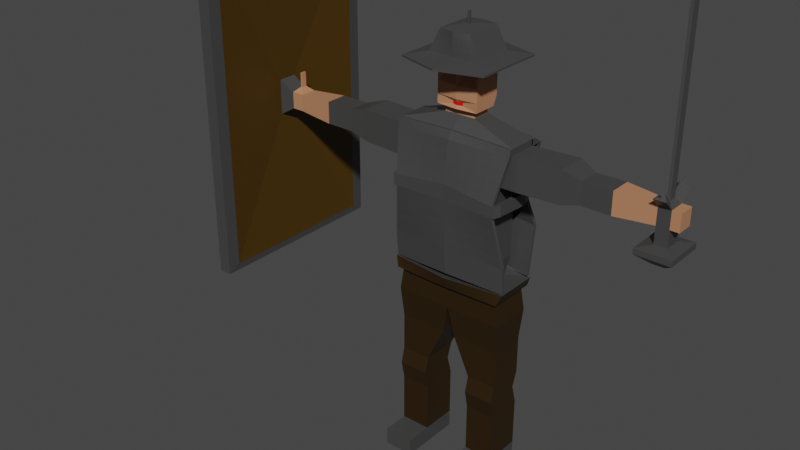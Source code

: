 # Source: SwordGuy.blend  (saved by Blender 3.1.7; exported with 4.5.12 LTS)
import bpy
from mathutils import Matrix  # noqa: F401  (used for matrix-valued properties, if any)

bpy.ops.wm.read_factory_settings(use_empty=True)
scene = bpy.context.scene
scene.name = 'Scene'

# ---- collections
col_collection = bpy.data.collections.new('Collection'); scene.collection.children.link(col_collection)

# ---- materials (node trees are filled in below, after node groups)
mat_material = bpy.data.materials.new('Material')
mat_material.alpha_threshold = 0.0
mat_material.use_backface_culling = True
mat_material.use_transparent_shadow = False
mat_material.line_color = (0.0, 0.0, 0.0, 1.0)
mat_wood = bpy.data.materials.new('Wood')
mat_wood.use_backface_culling = True
mat_wood.use_transparent_shadow = False
mat_skin = bpy.data.materials.new('Skin')
mat_skin.use_backface_culling = True
mat_skin.use_transparent_shadow = False
mat_eyes = bpy.data.materials.new('Eyes')
mat_eyes.use_transparent_shadow = False
mat_innereyes = bpy.data.materials.new('InnerEyes')
mat_innereyes.use_transparent_shadow = False
mat_pants = bpy.data.materials.new('Pants')
mat_pants.use_transparent_shadow = False

# ---- material node trees
mat_material.use_nodes = True; mat_material.node_tree.nodes.clear()
_N = mat_material.node_tree.nodes; _L = mat_material.node_tree.links
n0 = _N.new('ShaderNodeOutputMaterial'); n0.name = 'Material Output'; n0.location = (300, 300)
n1 = _N.new('ShaderNodeBsdfPrincipled'); n1.name = 'Principled BSDF'; n1.location = (10, 300)
n1.distribution = 'GGX'
n1.subsurface_method = 'RANDOM_WALK_SKIN'
n1.inputs[0].default_value = (0.05497, 0.05497, 0.05497, 1.0)
n1.inputs[2].default_value = 0.4
n1.inputs[3].default_value = 1.45
n1.inputs[27].default_value = (0.0, 0.0, 0.0, 1.0)
n1.inputs[28].default_value = 1.0
_L.new(n1.outputs[0], n0.inputs[0])
n0.is_active_output = True
mat_wood.use_nodes = True; mat_wood.node_tree.nodes.clear()
_N = mat_wood.node_tree.nodes; _L = mat_wood.node_tree.links
n0 = _N.new('ShaderNodeBsdfPrincipled'); n0.name = 'Principled BSDF'; n0.location = (10, 300)
n0.distribution = 'GGX'
n0.subsurface_method = 'RANDOM_WALK_SKIN'
n0.inputs[0].default_value = (0.06681, 0.03282, 0.0, 1.0)
n0.inputs[3].default_value = 1.45
n0.inputs[27].default_value = (0.0, 0.0, 0.0, 1.0)
n0.inputs[28].default_value = 1.0
n1 = _N.new('ShaderNodeOutputMaterial'); n1.name = 'Material Output'; n1.location = (300, 300)
_L.new(n0.outputs[0], n1.inputs[0])
n1.is_active_output = True
mat_skin.use_nodes = True; mat_skin.node_tree.nodes.clear()
_N = mat_skin.node_tree.nodes; _L = mat_skin.node_tree.links
n0 = _N.new('ShaderNodeBsdfPrincipled'); n0.name = 'Principled BSDF'; n0.location = (10, 300)
n0.distribution = 'GGX'
n0.subsurface_method = 'RANDOM_WALK_SKIN'
n0.inputs[0].default_value = (0.4869, 0.2171, 0.113, 1.0)
n0.inputs[3].default_value = 1.45
n0.inputs[27].default_value = (0.0, 0.0, 0.0, 1.0)
n0.inputs[28].default_value = 1.0
n1 = _N.new('ShaderNodeOutputMaterial'); n1.name = 'Material Output'; n1.location = (300, 300)
_L.new(n0.outputs[0], n1.inputs[0])
n1.is_active_output = True
mat_eyes.use_nodes = True; mat_eyes.node_tree.nodes.clear()
_N = mat_eyes.node_tree.nodes; _L = mat_eyes.node_tree.links
n0 = _N.new('ShaderNodeBsdfPrincipled'); n0.name = 'Principled BSDF'; n0.location = (10, 300)
n0.distribution = 'GGX'
n0.subsurface_method = 'RANDOM_WALK_SKIN'
n0.inputs[0].default_value = (0.8, 0.661, 0.6819, 1.0)
n0.inputs[3].default_value = 1.45
n0.inputs[27].default_value = (0.0, 0.0, 0.0, 1.0)
n0.inputs[28].default_value = 1.0
n1 = _N.new('ShaderNodeOutputMaterial'); n1.name = 'Material Output'; n1.location = (300, 300)
_L.new(n0.outputs[0], n1.inputs[0])
n1.is_active_output = True
mat_innereyes.use_nodes = True; mat_innereyes.node_tree.nodes.clear()
_N = mat_innereyes.node_tree.nodes; _L = mat_innereyes.node_tree.links
n0 = _N.new('ShaderNodeBsdfPrincipled'); n0.name = 'Principled BSDF'; n0.location = (10, 300)
n0.distribution = 'GGX'
n0.subsurface_method = 'RANDOM_WALK_SKIN'
n0.inputs[0].default_value = (0.8, 0.0, 0.004656, 1.0)
n0.inputs[3].default_value = 1.45
n0.inputs[27].default_value = (0.0, 0.0, 0.0, 1.0)
n0.inputs[28].default_value = 1.0
n1 = _N.new('ShaderNodeOutputMaterial'); n1.name = 'Material Output'; n1.location = (300, 300)
_L.new(n0.outputs[0], n1.inputs[0])
n1.is_active_output = True
mat_pants.use_nodes = True; mat_pants.node_tree.nodes.clear()
_N = mat_pants.node_tree.nodes; _L = mat_pants.node_tree.links
n0 = _N.new('ShaderNodeBsdfPrincipled'); n0.name = 'Principled BSDF'; n0.location = (10, 300)
n0.distribution = 'GGX'
n0.subsurface_method = 'RANDOM_WALK_SKIN'
n0.inputs[0].default_value = (0.02365, 0.01074, 0.0, 1.0)
n0.inputs[3].default_value = 1.45
n0.inputs[27].default_value = (0.0, 0.0, 0.0, 1.0)
n0.inputs[28].default_value = 1.0
n1 = _N.new('ShaderNodeOutputMaterial'); n1.name = 'Material Output'; n1.location = (300, 300)
_L.new(n0.outputs[0], n1.inputs[0])
n1.is_active_output = True

# ---- world
world_world = bpy.data.worlds.new('World'); scene.world = world_world
world_world.use_nodes = True; world_world.node_tree.nodes.clear()
_N = world_world.node_tree.nodes; _L = world_world.node_tree.links
n0 = _N.new('ShaderNodeOutputWorld'); n0.name = 'World Output'; n0.location = (300, 300)
n1 = _N.new('ShaderNodeBackground'); n1.name = 'Background'; n1.location = (10, 300)
n1.inputs[0].default_value = (0.05088, 0.05088, 0.05088, 1.0)
_L.new(n1.outputs[0], n0.inputs[0])
n0.is_active_output = True
world_world.color = (0.05088, 0.05088, 0.05088)
world_world.use_sun_shadow = False
world_world.sun_shadow_jitter_overblur = 0.0

# ---- meshes
me_cube = bpy.data.meshes.new('Cube')
me_cube.from_pydata([(0.2224, 0.06228, 0.2761), (0.2224, 0.06228, 9.313e-10), (0.2224, -0.09104, 0.2761), (0.2224, -0.09104, 9.313e-10), (0.09816, 0.06228, 0.2761), (0.09816, 0.06228, 9.313e-10), (0.09816, -0.09104, 0.2761), (0.09816, -0.09104, 9.313e-10), (0.2224, -0.1075, 0.3533), (0.09816, -0.1075, 0.3533), (0.2224, 0.03956, 0.3533), (0.09816, 0.03956, 0.3533), (0.2224, -0.09104, 0.4182), (0.09816, -0.09104, 0.4182), (0.2224, 0.06228, 0.4182), (0.09816, 0.06228, 0.4182), (0.2224, -0.09104, 0.5752), (0.02495, -0.09104, 0.5752), (0.2224, 0.06228, 0.5752), (0.02495, 0.06228, 0.5752), (0.2169, -0.09983, 0.7975), (-0.002046, -0.09639, 0.7987), (0.2169, 0.06931, 0.7975), (-0.002053, 0.06728, 0.7985), (0.2224, 0.06228, 0.07127), (0.09816, -0.09104, 0.07127), (0.2224, -0.09104, 0.07127), (0.09816, 0.06228, 0.07127), (0.2224, -0.1189, 0.07127), (0.2224, -0.1189, 9.313e-10), (0.09816, -0.1189, 9.313e-10), (0.09816, -0.1189, 0.07127), (0.2224, -0.2023, 0.07127), (0.2224, -0.2023, 9.313e-10), (0.09816, -0.2023, 9.313e-10), (0.09816, -0.2023, 0.07127), (0.1494, -0.08098, 0.8354), (-0.001971, -0.09482, 0.8344), (0.1497, 0.05377, 0.8354), (-0.001969, 0.06814, 0.8345), (0.167, -0.09104, 1.078), (-0.001216, -0.1235, 1.078), (0.167, 0.06228, 1.078), (-0.001216, 0.08464, 1.078), (0.1842, 0.04977, 1.26), (-0.001216, 0.08464, 1.247), (0.2457, 0.04977, 1.392), (-0.001216, 0.08464, 1.405), (0.2689, 0.04977, 1.26), (0.2689, -0.07852, 1.26), (0.2689, 0.04977, 1.392), (0.2689, -0.07852, 1.392), (0.4376, 0.064, 1.26), (0.4376, -0.06429, 1.26), (0.4376, 0.064, 1.392), (0.4376, -0.06429, 1.392), (0.5141, 0.03112, 1.28), (0.5141, -0.05988, 1.28), (0.5141, 0.03112, 1.372), (0.5141, -0.05988, 1.372), (0.6341, 0.03112, 1.28), (0.6341, -0.05988, 1.28), (0.6341, 0.03112, 1.372), (0.6341, -0.05988, 1.372), (0.7904, 0.01985, 1.291), (0.7904, 0.01985, 1.361), (0.06289, -0.05325, 1.477), (-0.001216, -0.05325, 1.477), (0.06289, 0.02411, 1.477), (-0.001216, 0.02411, 1.477), (0.06289, -0.05163, 1.507), (-0.001216, -0.05163, 1.507), (0.06289, 0.02287, 1.507), (-0.001216, 0.02287, 1.507), (0.7904, -0.04861, 1.361), (0.1842, -0.07852, 1.26), (-0.001216, -0.1235, 1.247), (0.2457, -0.07852, 1.392), (-0.001216, -0.09104, 1.405), (0.7904, -0.04861, 1.291), (0.8096, 0.00394, 1.381), (0.8096, -0.02939, 1.381), (0.8402, 0.01985, 1.291), (0.8402, -0.04861, 1.291), (0.821, 0.00394, 1.381), (0.821, -0.02939, 1.381), (0.8759, 0.01985, 1.291), (0.8759, -0.04861, 1.291), (0.8759, 0.01985, 1.361), (0.8759, -0.04861, 1.361), (0.8402, 0.01985, 1.361), (0.8402, -0.04861, 1.361), (-0.2248, 0.06228, 0.2761), (-0.2248, 0.06228, 9.313e-10), (-0.2248, -0.09104, 0.2761), (-0.2248, -0.09104, 9.313e-10), (-0.1006, 0.06228, 0.2761), (-0.1006, 0.06228, 9.313e-10), (-0.1006, -0.09104, 0.2761), (-0.1006, -0.09104, 9.313e-10), (-0.2248, -0.1075, 0.3533), (-0.1006, -0.1075, 0.3533), (-0.2248, 0.03956, 0.3533), (-0.1006, 0.03956, 0.3533), (-0.2248, -0.09104, 0.4182), (-0.1006, -0.09104, 0.4182), (-0.2248, 0.06228, 0.4182), (-0.1006, 0.06228, 0.4182), (-0.2248, -0.09104, 0.5752), (-0.02738, -0.09104, 0.5752), (-0.2248, 0.06228, 0.5752), (-0.02738, 0.06228, 0.5752), (-0.2194, -0.09992, 0.7992), (-0.2194, 0.06936, 0.7992), (-0.2248, 0.06228, 0.07127), (-0.1006, -0.09104, 0.07127), (-0.2248, -0.09104, 0.07127), (-0.1006, 0.06228, 0.07127), (-0.2248, -0.1189, 0.07127), (-0.2248, -0.1189, 9.313e-10), (-0.1006, -0.1189, 9.313e-10), (-0.1006, -0.1189, 0.07127), (-0.2248, -0.2023, 0.07127), (-0.2248, -0.2023, 9.313e-10), (-0.1006, -0.2023, 9.313e-10), (-0.1006, -0.2023, 0.07127), (-0.1518, -0.0809, 0.834), (-0.1521, 0.05373, 0.8339), (-0.1694, -0.09104, 1.078), (-0.1694, 0.06228, 1.078), (-0.1866, 0.04977, 1.26), (-0.2481, 0.04977, 1.392), (-0.2713, 0.04977, 1.26), (-0.2713, -0.07852, 1.26), (-0.2713, 0.04977, 1.392), (-0.2713, -0.07852, 1.392), (-0.44, 0.064, 1.26), (-0.44, -0.06429, 1.26), (-0.44, 0.064, 1.392), (-0.44, -0.06429, 1.392), (-0.5165, 0.03112, 1.28), (-0.5165, -0.05988, 1.28), (-0.5165, 0.03112, 1.372), (-0.5165, -0.05988, 1.372), (-0.6386, 0.03112, 1.28), (-0.6386, -0.05988, 1.28), (-0.6386, 0.03112, 1.372), (-0.6386, -0.05988, 1.372), (-0.7942, 0.01985, 1.361), (-0.06532, -0.05325, 1.477), (-0.06532, 0.02411, 1.477), (-0.06532, -0.05163, 1.507), (-0.06532, 0.02287, 1.507), (-0.7942, 0.01985, 1.291), (-0.7942, -0.04861, 1.291), (-0.7942, -0.04861, 1.361), (-0.1866, -0.07852, 1.26), (-0.2481, -0.07852, 1.392), (-0.8153, -0.001605, 1.381), (-0.8153, -0.02385, 1.381), (-0.844, 0.01985, 1.291), (-0.844, -0.04861, 1.291), (-0.8229, -0.001605, 1.381), (-0.8229, -0.02385, 1.381), (-0.9088, 0.02559, 1.252), (-0.9088, -0.05435, 1.252), (-0.9088, 0.02559, 1.4), (-0.9088, -0.05435, 1.4), (-0.844, 0.01985, 1.361), (-0.844, -0.04861, 1.361), (0.8096, 0.00394, 2.131), (0.8096, -0.02939, 2.131), (0.821, 0.00394, 2.131), (0.821, -0.02939, 2.131), (0.7904, 0.01985, 1.223), (0.7904, -0.04861, 1.223), (0.8402, 0.01985, 1.223), (0.8402, -0.04861, 1.223), (0.7904, 0.01985, 1.151), (0.7904, -0.04861, 1.151), (0.8402, 0.01985, 1.151), (0.8402, -0.04861, 1.151), (0.7444, 0.06867, 1.214), (0.7444, -0.09743, 1.214), (0.8862, 0.06867, 1.214), (0.8862, -0.09743, 1.214), (0.7444, 0.06867, 1.191), (0.7444, -0.09743, 1.191), (0.8862, 0.06867, 1.191), (0.8862, -0.09743, 1.191), (-0.9489, 0.1199, 1.083), (-0.9489, -0.1487, 1.083), (-0.9489, 0.1199, 1.568), (-0.9489, -0.1487, 1.568), (-0.8816, 0.3383, 0.6926), (-0.8816, -0.3671, 0.6926), (-0.8816, 0.3383, 1.959), (-0.8816, -0.3671, 1.959), (-0.9408, 0.3383, 0.6926), (-0.9731, -0.2727, 0.8614), (-0.9408, 0.3383, 1.959), (-0.9408, -0.3671, 1.959), (-0.979, 0.0005738, 1.297), (-0.9943, -0.02933, 1.297), (-0.979, 0.0005738, 1.355), (-0.979, -0.02933, 1.355), (-0.9731, 0.244, 0.8614), (-0.9408, -0.3671, 0.6926), (-0.9731, 0.244, 1.79), (-0.9731, -0.2727, 1.79), (-0.9943, 0.02559, 1.252), (-0.9943, -0.05435, 1.252), (-0.9943, 0.02559, 1.4), (-0.9943, -0.05435, 1.4), (-1.037, -0.01438, 1.326), (0.8152, 0.01752, 1.381), (0.8153, -0.01273, 2.176), (0.8152, -0.04297, 1.381), (0.8152, 0.01752, 2.131), (0.8152, -0.04297, 2.131), (-0.234, -0.1029, 0.7018), (-0.234, 0.07421, 0.7018), (-0.1694, -0.09104, 0.9182), (-0.1694, 0.06228, 0.9182), (0.2316, -0.1029, 0.7018), (-0.001188, -0.1029, 0.7018), (0.2316, 0.07421, 0.7018), (-0.001188, 0.07421, 0.7018), (0.167, -0.09104, 0.9182), (-0.001216, -0.1015, 0.9182), (0.167, 0.06228, 0.9182), (-0.001216, 0.08464, 0.9182), (0.2497, 0.07861, 0.8447), (0.2315, 0.0879, 0.8), (0.2496, -0.1055, 0.8457), (0.2313, -0.1191, 0.8014), (-0.002061, -0.1318, 0.8412), (-0.002058, 0.1053, 0.8396), (-0.252, 0.0784, 0.843), (-0.2338, 0.08806, 0.8017), (-0.2519, -0.1052, 0.8439), (-0.2335, -0.1193, 0.8032), (-0.002054, 0.09165, 0.7959), (-0.002047, -0.1209, 0.7979), (0.2457, -0.08014, 1.419), (-0.001216, -0.09266, 1.432), (0.2457, 0.04815, 1.419), (-0.001216, 0.08302, 1.432), (-0.2481, -0.08014, 1.419), (-0.2481, 0.04815, 1.419), (0.02052, -0.06662, 1.518), (-0.001216, -0.07355, 1.518), (0.08501, 0.02691, 1.507), (-0.001216, 0.07488, 1.507), (0.02052, -0.06662, 1.532), (-0.001216, -0.07355, 1.532), (0.08501, 0.04499, 1.544), (-0.001216, 0.07488, 1.544), (-0.02296, -0.06662, 1.518), (-0.08744, 0.04499, 1.507), (-0.02296, -0.06662, 1.532), (-0.08744, 0.04499, 1.544), (0.08501, 0.04499, 1.594), (0.08501, -0.07375, 1.594), (-0.08744, -0.07375, 1.594), (-0.08744, 0.04499, 1.594), (-0.001216, -0.08174, 1.594), (-0.001216, 0.07488, 1.594), (-0.001216, -0.05163, 1.688), (-0.001216, 0.02287, 1.688), (0.04557, -0.03431, 1.688), (0.04557, 0.005553, 1.688), (0.08501, 0.04499, 1.688), (0.08501, -0.07375, 1.688), (-0.048, -0.03431, 1.688), (-0.048, 0.005553, 1.688), (-0.08744, -0.07375, 1.688), (-0.08744, 0.04499, 1.688), (-0.001216, -0.08174, 1.688), (-0.001216, 0.07488, 1.688), (-0.04968, -0.0549, 1.637), (-0.02782, -0.05645, 1.637), (-0.02782, -0.05645, 1.652), (-0.04968, -0.0549, 1.652), (0.02538, -0.05645, 1.637), (0.04724, -0.0549, 1.637), (0.04724, -0.0549, 1.652), (0.02538, -0.05645, 1.652), (0.06289, -0.05163, 1.688), (-0.001216, -0.03431, 1.688), (0.06289, 0.02287, 1.688), (-0.001216, 0.005553, 1.688), (-0.06532, -0.05163, 1.688), (-0.06532, 0.02287, 1.688), (-0.001216, -0.1062, 1.705), (-0.001216, 0.07389, 1.705), (0.1019, -0.1062, 1.705), (0.1019, 0.07389, 1.705), (-0.1043, -0.1062, 1.705), (-0.1043, 0.07389, 1.705), (-0.1779, -0.1642, 1.683), (-0.1779, -0.1642, 1.69), (0.1755, -0.1642, 1.683), (-0.001216, -0.218, 1.683), (0.1755, 0.1355, 1.683), (-0.001216, 0.1893, 1.683), (-0.1779, 0.1355, 1.683), (0.1755, -0.1642, 1.69), (-0.001216, -0.218, 1.69), (0.1755, 0.1355, 1.69), (-0.001216, 0.1893, 1.69), (-0.1779, 0.1355, 1.69), (-0.001216, -0.1082, 1.794), (-0.001216, 0.07866, 1.794), (0.01054, -0.02622, 1.804), (0.01054, -0.00336, 1.804), (-0.01298, -0.02622, 1.804), (-0.01298, -0.00336, 1.804), (0.06228, -0.09462, 1.794), (-0.001216, -0.02622, 1.804), (0.06228, 0.06504, 1.794), (-0.001216, -0.00336, 1.804), (-0.06471, -0.09462, 1.794), (-0.06471, 0.06504, 1.794), (0.2457, -0.08238, 1.391), (-0.001216, -0.1043, 1.404), (-0.001216, 0.07349, 1.404), (0.2457, 0.03861, 1.391), (-0.2481, 0.03699, 1.419), (-0.2481, 0.03861, 1.391), (0.2457, -0.0913, 1.419), (-0.2481, -0.08238, 1.391), (-0.2481, -0.0913, 1.419), (-0.001216, -0.1038, 1.432), (-0.001216, 0.07187, 1.432), (0.2457, 0.03699, 1.419), (0.2457, -0.09736, 1.389), (-0.001216, -0.1193, 1.402), (-0.001216, 0.1257, 1.402), (0.2457, 0.09084, 1.389), (-0.2481, 0.04698, 1.417), (-0.2481, 0.09084, 1.389), (-0.2481, -0.09736, 1.389), (-0.001216, 0.08186, 1.43), (0.2457, 0.04698, 1.417), (0.2179, -0.1367, 1.215), (-0.001216, -0.1283, 1.24), (-0.2205, -0.1367, 1.215), (0.2144, -0.1474, 1.214), (-0.001216, -0.1433, 1.238), (-0.2169, -0.1474, 1.214), (0.2179, -0.1364, 1.17), (-0.001216, -0.128, 1.175), (-0.2205, -0.1364, 1.17), (0.2144, -0.1472, 1.169), (-0.001216, -0.1429, 1.173), (-0.2169, -0.1472, 1.169), (0.2457, -0.09498, 0.9589), (-0.001216, -0.1169, 0.9718), (-0.2481, -0.09498, 0.9589), (0.2457, -0.11, 0.957), (-0.001216, -0.1319, 0.9699), (-0.2481, -0.11, 0.957), (0.2457, -0.0862, 0.8488), (-0.001216, -0.1081, 0.8617), (-0.2481, -0.0862, 0.8488), (0.2457, -0.1012, 0.8469), (-0.001216, -0.1231, 0.8598), (-0.2481, -0.1012, 0.8469), (-0.001216, 0.1374, 1.403), (0.2457, 0.1026, 1.39), (-0.2481, 0.05871, 1.418), (-0.2481, 0.1026, 1.39), (-0.001216, 0.09359, 1.43), (0.2457, 0.05871, 1.418), (-0.001216, 0.1077, 1.233), (0.2179, 0.06871, 1.21), (-0.2205, 0.06871, 1.21), (-0.001216, 0.1293, 1.233), (0.2179, 0.08271, 1.211), (-0.2205, 0.08271, 1.211), (-0.001216, 0.09833, 1.161), (0.2179, 0.07138, 1.16), (-0.2205, 0.07138, 1.16), (-0.001216, 0.1242, 1.162), (0.2179, 0.08537, 1.161), (-0.2205, 0.08537, 1.161), (-0.001216, 0.1106, 1.07), (0.2457, 0.0922, 1.058), (-0.2481, 0.0922, 1.058), (-0.001216, 0.1224, 1.071), (0.2457, 0.1039, 1.058), (-0.2481, 0.1039, 1.058), (-0.001216, 0.09669, 0.869), (0.2457, 0.06182, 0.8561), (-0.2481, 0.06182, 0.8561), (-0.001216, 0.1084, 0.8697), (0.2457, 0.07355, 0.8568), (-0.2481, 0.07355, 0.8568), (-0.2378, -0.1193, 1.215), (-0.2307, -0.1474, 1.214), (0.2253, -0.1474, 1.214), (0.2353, -0.1193, 1.215), (0.2253, -0.1472, 1.169), (-0.2378, -0.1191, 1.17), (-0.2307, -0.1472, 1.169), (0.2353, -0.1191, 1.17), (-0.2378, 0.02648, 1.21), (-0.2378, 0.03388, 1.211), (0.2353, 0.02648, 1.21), (0.2353, 0.03388, 1.211), (-0.2378, 0.02914, 1.16), (-0.2378, 0.03655, 1.161), (0.2353, 0.02914, 1.16), (0.2353, 0.03655, 1.161), (-0.4783, -0.06208, 1.27), (-0.4783, -0.06208, 1.382), (-0.4783, 0.04756, 1.27), (-0.4783, 0.04756, 1.382), (0.4758, -0.06208, 1.27), (0.4758, -0.06208, 1.382), (0.4758, 0.04756, 1.27), (0.4758, 0.04756, 1.382), (0.8153, 0.06027, 1.409), (0.8133, 0.08168, 1.424), (0.8153, -0.08365, 1.414), (0.8173, 0.08168, 1.424), (0.8173, 0.0616, 1.408), (0.8175, -0.08544, 1.412), (0.8133, 0.0616, 1.408), (0.8132, -0.08544, 1.412), (-0.05619, -0.05443, 1.63), (-0.0213, -0.05691, 1.63), (-0.05619, -0.05443, 1.659), (-0.0213, -0.05691, 1.659), (0.05376, -0.05443, 1.63), (0.01887, -0.05691, 1.63), (0.01887, -0.05691, 1.659), (0.05376, -0.05443, 1.659), (-0.001216, -0.01939, 1.804), (-0.001216, -0.01019, 1.804), (0.003515, -0.01939, 1.804), (0.003515, -0.01019, 1.804), (-0.005947, -0.01939, 1.804), (-0.005947, -0.01019, 1.804), (-0.001216, -0.01939, 1.847), (-0.001216, -0.01019, 1.847), (0.003515, -0.01939, 1.847), (0.003515, -0.01019, 1.847), (-0.005947, -0.01939, 1.847), (-0.005947, -0.01019, 1.847), (-0.8153, -0.001605, 1.441), (-0.8153, -0.02385, 1.441), (-0.8229, -0.001605, 1.441), (-0.8229, -0.02385, 1.441), (0.8096, 0.05209, 1.419), (0.821, 0.05209, 1.419), (0.8096, -0.07375, 1.424), (0.821, -0.07375, 1.424), (0.8402, 0.068, 1.4), (0.8402, -0.09296, 1.404), (0.7904, 0.068, 1.4), (0.7904, -0.09296, 1.404), (0.8132, -0.1039, 1.43), (0.8175, -0.1039, 1.43), (0.8153, -0.1022, 1.431), (0.8153, 0.08035, 1.425), (-0.8841, 0.3912, 0.6634), (-0.8841, -0.42, 0.6634), (-0.8841, 0.3912, 1.988), (-0.8841, -0.42, 1.988), (-0.9383, 0.3912, 0.6634), (-0.9383, -0.42, 0.6634), (-0.9383, 0.3912, 1.988), (-0.9383, -0.42, 1.988), (0.08501, -0.07375, 1.507), (-0.001216, -0.08174, 1.507), (0.08501, -0.07375, 1.544), (-0.001216, -0.08174, 1.544), (-0.08744, -0.07375, 1.507), (-0.08744, -0.07375, 1.544)], [], [(4, 6, 9, 11), (26, 2, 6, 25), (25, 6, 4, 27), (5, 1, 3, 7), (24, 0, 2, 26), (27, 4, 0, 24), (8, 10, 14, 12), (2, 0, 10, 8), (0, 4, 11, 10), (6, 2, 8, 9), (15, 13, 17, 19), (11, 9, 13, 15), (9, 8, 12, 13), (10, 11, 15, 14), (18, 19, 227, 226), (13, 12, 16, 17), (14, 15, 19, 18), (12, 14, 18, 16), (38, 36, 234, 232), (16, 18, 226, 224), (19, 17, 225, 227), (17, 16, 224, 225), (5, 27, 24, 1), (1, 24, 26, 3), (7, 25, 27, 5), (7, 3, 29, 30), (31, 30, 34, 35), (3, 26, 28, 29), (26, 25, 31, 28), (25, 7, 30, 31), (33, 32, 35, 34), (29, 28, 32, 33), (28, 31, 35, 32), (30, 29, 33, 34), (230, 231, 43, 42), (36, 37, 236, 234), (113, 112, 241, 239), (228, 230, 42, 40), (229, 228, 40, 41), (41, 40, 75, 76), (42, 43, 45, 44), (40, 42, 44, 75), (44, 45, 47, 46), (44, 46, 50, 48), (50, 51, 55, 54), (46, 77, 51, 50), (77, 75, 49, 51), (75, 44, 48, 49), (420, 419, 57, 59), (51, 49, 53, 55), (49, 48, 52, 53), (48, 50, 54, 52), (56, 58, 62, 60), (419, 421, 56, 57), (421, 422, 58, 56), (422, 420, 59, 58), (60, 62, 65, 64), (58, 59, 63, 62), (59, 57, 61, 63), (57, 56, 60, 61), (62, 63, 74, 65), (63, 61, 79, 74), (61, 60, 64, 79), (68, 69, 73, 72), (131, 157, 248, 249), (66, 68, 72, 70), (67, 66, 70, 71), (480, 478, 266, 264), (72, 73, 253, 252), (477, 256, 262, 263), (64, 65, 90, 82), (90, 91, 89, 88), (80, 170, 218, 215), (74, 79, 83, 91), (83, 79, 175, 177), (87, 86, 88, 89), (91, 83, 87, 89), (83, 82, 86, 87), (82, 90, 88, 86), (81, 80, 65, 74), (84, 85, 91, 90), (85, 81, 457, 458), (91, 85, 458, 460), (96, 103, 101, 98), (116, 115, 98, 94), (115, 117, 96, 98), (97, 99, 95, 93), (114, 116, 94, 92), (117, 114, 92, 96), (100, 104, 106, 102), (94, 100, 102, 92), (92, 102, 103, 96), (98, 101, 100, 94), (107, 111, 109, 105), (103, 107, 105, 101), (101, 105, 104, 100), (102, 106, 107, 103), (110, 221, 227, 111), (105, 109, 108, 104), (106, 110, 111, 107), (104, 108, 110, 106), (21, 20, 235, 243), (108, 220, 221, 110), (111, 227, 225, 109), (109, 225, 220, 108), (97, 93, 114, 117), (93, 95, 116, 114), (99, 97, 117, 115), (99, 120, 119, 95), (121, 125, 124, 120), (95, 119, 118, 116), (116, 118, 121, 115), (115, 121, 120, 99), (123, 124, 125, 122), (119, 123, 122, 118), (118, 122, 125, 121), (120, 124, 123, 119), (223, 129, 43, 231), (126, 127, 238, 240), (22, 23, 242, 233), (222, 128, 129, 223), (229, 41, 128, 222), (41, 76, 156, 128), (129, 130, 45, 43), (128, 156, 130, 129), (130, 131, 47, 45), (130, 132, 134, 131), (134, 138, 139, 135), (131, 134, 135, 157), (157, 135, 133, 156), (156, 133, 132, 130), (416, 143, 141, 415), (135, 139, 137, 133), (133, 137, 136, 132), (132, 136, 138, 134), (140, 144, 146, 142), (415, 141, 140, 417), (417, 140, 142, 418), (418, 142, 143, 416), (144, 153, 148, 146), (142, 146, 147, 143), (143, 147, 145, 141), (141, 145, 144, 140), (146, 148, 155, 147), (147, 155, 154, 145), (145, 154, 153, 144), (150, 152, 73, 69), (246, 46, 327, 335), (78, 77, 324, 325), (151, 71, 476, 479), (149, 151, 152, 150), (67, 71, 151, 149), (257, 261, 265, 267), (478, 477, 263, 266), (76, 75, 77, 78), (156, 76, 78, 157), (168, 166, 167, 169), (158, 162, 453, 451), (155, 169, 161, 154), (154, 161, 160, 153), (164, 165, 195, 194), (169, 167, 165, 161), (161, 165, 164, 160), (160, 164, 166, 168), (159, 155, 148, 158), (162, 168, 169, 163), (158, 148, 168, 162), (163, 169, 155, 159), (170, 171, 216), (80, 81, 171, 170), (171, 81, 217, 219), (85, 84, 172, 173), (180, 178, 186, 188), (64, 82, 176, 174), (79, 64, 174, 175), (82, 83, 177, 176), (179, 178, 180, 181), (176, 177, 185, 184), (177, 175, 183, 185), (181, 180, 188, 189), (185, 183, 187, 189), (184, 185, 189, 188), (182, 184, 188, 186), (183, 182, 186, 187), (178, 179, 187, 186), (174, 176, 184, 182), (179, 181, 189, 187), (175, 174, 182, 183), (153, 160, 168, 148), (204, 202, 214), (165, 167, 197, 195), (192, 193, 209, 208), (190, 192, 208, 206), (201, 207, 472, 474), (197, 196, 469, 470), (196, 194, 467, 469), (200, 201, 474, 473), (193, 191, 199, 209), (166, 164, 194, 196), (191, 190, 206, 199), (167, 166, 196, 197), (190, 191, 211, 210), (193, 192, 212, 213), (191, 193, 213, 211), (192, 190, 210, 212), (199, 206, 198, 207), (208, 209, 201, 200), (209, 199, 207, 201), (206, 208, 200, 198), (203, 202, 210, 211), (204, 205, 213, 212), (205, 203, 211, 213), (202, 204, 212, 210), (205, 204, 214), (203, 205, 214), (202, 203, 214), (84, 80, 215), (219, 173, 216), (85, 173, 219, 217), (172, 84, 215, 218), (81, 85, 217), (171, 219, 216), (218, 170, 216), (173, 172, 216), (172, 218, 216), (21, 112, 220, 225), (112, 113, 221, 220), (113, 23, 227, 221), (126, 37, 229, 222), (127, 126, 222, 223), (39, 127, 223, 231), (20, 21, 225, 224), (22, 20, 224, 226), (23, 22, 226, 227), (37, 36, 228, 229), (36, 38, 230, 228), (38, 39, 231, 230), (233, 242, 237, 232), (235, 233, 232, 234), (243, 235, 234, 236), (239, 238, 237, 242), (241, 240, 238, 239), (243, 236, 240, 241), (127, 39, 237, 238), (23, 113, 239, 242), (39, 38, 232, 237), (37, 126, 240, 236), (112, 21, 243, 241), (20, 22, 233, 235), (245, 244, 66, 67), (246, 247, 69, 68), (244, 246, 68, 66), (245, 67, 149, 248), (249, 150, 69, 247), (248, 149, 150, 249), (77, 46, 246, 244), (245, 248, 332, 333), (77, 244, 330, 324), (475, 252, 256, 477), (251, 250, 254, 255), (252, 253, 257, 256), (479, 480, 261, 259), (251, 255, 260, 258), (259, 261, 257, 253), (71, 70, 475, 476), (152, 151, 479, 259), (261, 480, 264, 265), (70, 72, 252, 475), (256, 257, 267, 262), (73, 152, 259, 253), (262, 267, 279, 272), (265, 264, 276, 277), (263, 262, 272, 273), (280, 281, 282, 283), (267, 265, 277, 279), (284, 285, 286, 287), (269, 290, 272, 279), (294, 298, 301, 308), (271, 291, 305, 304), (293, 269, 279, 277), (290, 288, 273, 272), (292, 293, 277, 276), (268, 292, 276, 278), (288, 268, 278, 273), (264, 266, 432, 431), (266, 278, 434, 432), (278, 276, 433, 434), (276, 264, 431, 433), (266, 263, 435, 436), (263, 273, 438, 435), (273, 278, 437, 438), (278, 266, 436, 437), (270, 289, 268, 288), (271, 270, 288, 290), (291, 271, 290, 269), (289, 274, 292, 268), (274, 275, 293, 292), (275, 291, 269, 293), (295, 299, 323, 313), (294, 296, 318, 312), (291, 275, 306, 305), (295, 297, 309, 310), (270, 271, 304, 302), (299, 295, 310, 311), (304, 305, 310, 309), (306, 300, 301, 311), (303, 302, 307, 308), (305, 306, 311, 310), (300, 303, 308, 301), (302, 304, 309, 307), (296, 294, 308, 307), (274, 289, 303, 300), (298, 299, 311, 301), (289, 270, 302, 303), (297, 296, 307, 309), (275, 274, 300, 306), (315, 321, 440, 442), (317, 316, 443, 444), (298, 294, 312, 322), (296, 297, 320, 318), (299, 298, 322, 323), (297, 295, 313, 320), (314, 319, 312, 318), (315, 314, 318, 320), (321, 315, 320, 313), (319, 316, 322, 312), (316, 317, 323, 322), (317, 321, 313, 323), (332, 331, 342), (334, 335, 344, 343), (329, 328, 340, 341), (335, 327, 339, 344), (47, 131, 329, 326), (244, 245, 333, 330), (157, 78, 325, 331), (248, 157, 331, 332), (131, 249, 328, 329), (249, 247, 334, 328), (46, 47, 326, 327), (247, 246, 335, 334), (337, 336, 330, 333), (342, 337, 333, 332), (369, 370, 379, 378), (340, 343, 373, 371), (324, 330, 336), (325, 324, 345, 346), (324, 336, 348, 345), (328, 334, 343, 340), (327, 326, 338, 339), (326, 329, 341, 338), (349, 350, 356, 355), (413, 409, 402, 406), (342, 331, 347, 350), (337, 342, 350, 349), (331, 325, 346, 347), (336, 337, 349, 348), (355, 356, 362, 361), (351, 354, 360, 357), (347, 346, 352, 353), (350, 347, 399, 400), (348, 349, 355, 354), (346, 345, 351, 352), (360, 361, 367, 366), (362, 359, 365, 368), (353, 352, 358, 359), (356, 353, 359, 362), (354, 355, 361, 360), (352, 351, 357, 358), (364, 363, 366, 367), (365, 364, 367, 368), (358, 357, 363, 364), (357, 360, 366, 363), (361, 362, 368, 367), (359, 358, 364, 365), (369, 372, 371, 373), (370, 369, 373, 374), (341, 340, 371, 372), (344, 339, 370, 374), (343, 344, 374, 373), (339, 338, 375, 376), (375, 377, 383, 381), (380, 378, 384, 386), (338, 341, 377, 375), (370, 339, 376, 379), (341, 372, 380, 377), (372, 369, 378, 380), (382, 381, 387, 388), (384, 385, 391, 390), (386, 383, 411, 412), (385, 379, 410, 414), (378, 379, 385, 384), (376, 375, 381, 382), (391, 388, 394, 397), (387, 389, 395, 393), (386, 384, 390, 392), (381, 383, 389, 387), (385, 382, 388, 391), (383, 386, 392, 389), (393, 395, 398, 396), (394, 393, 396, 397), (389, 392, 398, 395), (390, 391, 397, 396), (388, 387, 393, 394), (392, 390, 396, 398), (402, 401, 403, 406), (400, 399, 404, 405), (410, 409, 413, 414), (407, 408, 412, 411), (345, 348, 401, 402), (382, 385, 414, 413), (356, 350, 400, 405), (377, 380, 408, 407), (380, 386, 412, 408), (348, 354, 403, 401), (407, 411, 404, 399), (379, 376, 409, 410), (377, 407, 399, 347), (353, 356, 405, 404), (382, 413, 406, 351), (354, 351, 406, 403), (409, 376, 345, 402), (376, 382, 351, 345), (411, 383, 353, 404), (383, 377, 347, 353), (138, 418, 416, 139), (136, 417, 418, 138), (137, 415, 417, 136), (139, 416, 415, 137), (54, 55, 420, 422), (52, 54, 422, 421), (53, 52, 421, 419), (55, 53, 419, 420), (429, 423, 466, 424), (423, 427, 426, 466), (65, 80, 455, 461), (74, 91, 460, 462), (90, 65, 461, 459), (84, 90, 459, 456), (80, 84, 456, 455), (81, 74, 462, 457), (281, 280, 431, 432), (280, 283, 433, 431), (282, 281, 432, 434), (283, 282, 434, 433), (285, 284, 436, 435), (284, 287, 437, 436), (286, 285, 435, 438), (287, 286, 438, 437), (440, 444, 450, 446), (439, 441, 447, 445), (319, 314, 441, 439), (321, 317, 444, 440), (316, 319, 439, 443), (314, 315, 442, 441), (445, 447, 448, 446), (445, 446, 450, 449), (443, 439, 445, 449), (441, 442, 448, 447), (444, 443, 449, 450), (442, 440, 446, 448), (451, 453, 454, 452), (159, 158, 451, 452), (163, 159, 452, 454), (162, 163, 454, 453), (423, 455, 456), (425, 458, 457), (427, 423, 456, 459), (425, 428, 460, 458), (429, 427, 459, 461), (428, 430, 462, 460), (430, 425, 457, 462), (423, 429, 461, 455), (466, 426, 424), (465, 463, 464), (428, 425, 465, 464), (430, 428, 464, 463), (425, 430, 463, 465), (427, 429, 424, 426), (468, 470, 474, 472), (467, 468, 472, 471), (469, 467, 471, 473), (470, 469, 473, 474), (207, 198, 471, 472), (195, 197, 470, 468), (194, 195, 468, 467), (198, 200, 473, 471), (250, 251, 476, 475), (255, 254, 477, 478), (254, 250, 475, 477), (251, 258, 479, 476), (260, 255, 478, 480), (258, 260, 480, 479)])
me_cube.polygons.foreach_set('material_index', [5, 5, 5, 0, 5, 5, 5, 5, 5, 5, 5, 5, 5, 5, 5, 5, 5, 5, 0, 5, 5, 5, 0, 0, 0, 0, 0, 0, 0, 0, 0, 0, 0, 0, 0, 0, 5, 0, 0, 0, 0, 0, 0, 0, 0, 0, 0, 0, 0, 0, 0, 0, 0, 0, 0, 0, 2, 0, 0, 0, 2, 2, 2, 2, 0, 2, 2, 2, 2, 2, 2, 2, 0, 0, 0, 2, 2, 2, 2, 0, 0, 0, 0, 5, 5, 5, 0, 5, 5, 5, 5, 5, 5, 5, 5, 5, 5, 5, 5, 5, 5, 5, 5, 5, 5, 0, 0, 0, 0, 0, 0, 0, 0, 0, 0, 0, 0, 0, 0, 5, 0, 0, 0, 0, 0, 0, 0, 0, 0, 0, 0, 0, 0, 0, 0, 0, 0, 0, 0, 2, 0, 0, 0, 2, 2, 2, 2, 0, 0, 2, 2, 2, 2, 2, 0, 0, 0, 2, 2, 2, 1, 0, 0, 0, 2, 2, 2, 2, 0, 0, 0, 0, 0, 0, 0, 0, 0, 0, 0, 0, 0, 0, 0, 0, 0, 0, 0, 0, 2, 0, 1, 1, 1, 0, 0, 0, 0, 1, 1, 1, 1, 1, 1, 1, 1, 1, 1, 1, 1, 0, 0, 0, 0, 0, 0, 0, 0, 0, 0, 0, 0, 0, 0, 0, 0, 5, 5, 5, 0, 0, 0, 5, 5, 5, 0, 0, 0, 5, 5, 5, 5, 5, 5, 0, 5, 0, 0, 5, 5, 0, 0, 0, 0, 0, 0, 0, 0, 0, 2, 4, 2, 2, 4, 2, 2, 2, 2, 2, 2, 2, 2, 2, 2, 4, 2, 4, 0, 0, 0, 0, 0, 0, 0, 0, 2, 2, 2, 2, 2, 2, 2, 2, 0, 0, 0, 0, 0, 0, 0, 0, 0, 0, 0, 0, 0, 0, 0, 0, 0, 0, 0, 0, 0, 0, 0, 0, 0, 0, 0, 0, 0, 0, 0, 0, 0, 0, 0, 0, 0, 0, 0, 0, 0, 0, 0, 0, 0, 0, 0, 0, 0, 0, 0, 0, 0, 0, 0, 0, 0, 0, 0, 0, 0, 0, 0, 0, 0, 0, 0, 0, 0, 0, 0, 0, 0, 0, 0, 0, 0, 0, 0, 0, 0, 0, 0, 0, 0, 0, 0, 0, 0, 0, 0, 0, 0, 0, 0, 0, 0, 0, 0, 0, 0, 0, 0, 0, 0, 0, 0, 0, 0, 0, 0, 0, 0, 0, 0, 0, 0, 0, 0, 0, 0, 0, 0, 0, 0, 0, 0, 0, 0, 0, 0, 0, 0, 0, 0, 0, 0, 0, 0, 0, 0, 0, 0, 0, 0, 0, 0, 0, 3, 3, 3, 3, 3, 3, 3, 3, 0, 0, 0, 0, 0, 0, 0, 0, 0, 0, 0, 0, 2, 2, 2, 2, 0, 0, 0, 0, 0, 0, 0, 0, 0, 0, 0, 0, 0, 0, 0, 0, 0, 0, 0, 0, 0, 0, 2, 2, 2, 2, 2, 2])
_uv = me_cube.uv_layers.new(name='UVMap')
_uv.uv.foreach_set('vector', [0.625, 0.25, 0.625, 0.0, 0.625, 0.0, 0.625, 0.25, 0.442, 0.75, 0.625, 0.75, 0.625, 1.0, 0.442, 1.0, 0.442, 0.0, 0.625, 0.0, 0.625, 0.25, 0.442, 0.25, 0.125, 0.5, 0.375, 0.5, 0.375, 0.75, 0.125, 0.75, 0.442, 0.5, 0.625, 0.5, 0.625, 0.75, 0.442, 0.75, 0.442, 0.25, 0.625, 0.25, 0.625, 0.5, 0.442, 0.5, 0.625, 0.75, 0.625, 0.5, 0.625, 0.5, 0.625, 0.75, 0.625, 0.75, 0.625, 0.5, 0.625, 0.5, 0.625, 0.75, 0.625, 0.5, 0.625, 0.25, 0.625, 0.25, 0.625, 0.5, 0.625, 1.0, 0.625, 0.75, 0.625, 0.75, 0.625, 1.0, 0.625, 0.25, 0.625, 0.0, 0.625, 0.0, 0.625, 0.25, 0.625, 0.25, 0.625, 0.0, 0.625, 0.0, 0.625, 0.25, 0.625, 1.0, 0.625, 0.75, 0.625, 0.75, 0.625, 1.0, 0.625, 0.5, 0.625, 0.25, 0.625, 0.25, 0.625, 0.5, 0.625, 0.5, 0.625, 0.25, 0.625, 0.25, 0.625, 0.5, 0.625, 1.0, 0.625, 0.75, 0.625, 0.75, 0.625, 1.0, 0.625, 0.5, 0.625, 0.25, 0.625, 0.25, 0.625, 0.5, 0.625, 0.75, 0.625, 0.5, 0.625, 0.5, 0.625, 0.75, 0.625, 0.5051, 0.625, 0.7435, 0.625, 0.7435, 0.625, 0.5051, 0.625, 0.75, 0.625, 0.5, 0.625, 0.5, 0.625, 0.75, 0.625, 0.25, 0.625, 0.0, 0.625, 0.0, 0.625, 0.25, 0.625, 1.0, 0.625, 0.75, 0.625, 0.75, 0.625, 1.0, 0.375, 0.25, 0.442, 0.25, 0.442, 0.5, 0.375, 0.5, 0.375, 0.5, 0.442, 0.5, 0.442, 0.75, 0.375, 0.75, 0.375, 0.0, 0.442, 0.0, 0.442, 0.25, 0.375, 0.25, 0.125, 0.75, 0.375, 0.75, 0.375, 0.75, 0.125, 0.75, 0.442, 0.0, 0.375, 0.0, 0.375, 0.0, 0.442, 0.0, 0.375, 0.75, 0.442, 0.75, 0.442, 0.75, 0.375, 0.75, 0.442, 0.75, 0.442, 1.0, 0.442, 1.0, 0.442, 0.75, 0.442, 0.0, 0.375, 0.0, 0.375, 0.0, 0.442, 0.0, 0.375, 0.75, 0.442, 0.75, 0.442, 1.0, 0.375, 1.0, 0.375, 0.75, 0.442, 0.75, 0.442, 0.75, 0.375, 0.75, 0.442, 0.75, 0.442, 1.0, 0.442, 1.0, 0.442, 0.75, 0.125, 0.75, 0.375, 0.75, 0.375, 0.75, 0.125, 0.75, 0.625, 0.5, 0.625, 0.25, 0.625, 0.25, 0.625, 0.5, 0.625, 0.7435, 0.625, 0.9061, 0.625, 0.9061, 0.625, 0.7435, 0.625, 0.4945, 0.625, 0.7567, 0.625, 0.7567, 0.625, 0.4945, 0.625, 0.75, 0.625, 0.5, 0.625, 0.5, 0.625, 0.75, 0.625, 1.0, 0.625, 0.75, 0.625, 0.75, 0.625, 1.0, 0.625, 1.0, 0.625, 0.75, 0.625, 0.75, 0.625, 1.0, 0.625, 0.5, 0.625, 0.25, 0.625, 0.25, 0.625, 0.5, 0.625, 0.75, 0.625, 0.5, 0.625, 0.5, 0.625, 0.75, 0.625, 0.5, 0.625, 0.25, 0.625, 0.25, 0.625, 0.5, 0.625, 0.5, 0.625, 0.5, 0.625, 0.5, 0.625, 0.5, 0.625, 0.5, 0.625, 0.75, 0.625, 0.75, 0.625, 0.5, 0.625, 0.5, 0.625, 0.75, 0.625, 0.75, 0.625, 0.5, 0.625, 0.75, 0.625, 0.75, 0.625, 0.75, 0.625, 0.75, 0.625, 0.75, 0.625, 0.5, 0.625, 0.5, 0.625, 0.75, 0.625, 0.75, 0.625, 0.75, 0.625, 0.75, 0.625, 0.75, 0.625, 0.75, 0.625, 0.75, 0.625, 0.75, 0.625, 0.75, 0.625, 0.75, 0.625, 0.5, 0.625, 0.5, 0.625, 0.75, 0.625, 0.5, 0.625, 0.5, 0.625, 0.5, 0.625, 0.5, 0.625, 0.5, 0.625, 0.5, 0.625, 0.5, 0.625, 0.5, 0.625, 0.75, 0.625, 0.5, 0.625, 0.5, 0.625, 0.75, 0.625, 0.5, 0.625, 0.5, 0.625, 0.5, 0.625, 0.5, 0.625, 0.5, 0.625, 0.75, 0.625, 0.75, 0.625, 0.5, 0.625, 0.5, 0.625, 0.5, 0.625, 0.5, 0.625, 0.5, 0.625, 0.5, 0.625, 0.75, 0.625, 0.75, 0.625, 0.5, 0.625, 0.75, 0.625, 0.75, 0.625, 0.75, 0.625, 0.75, 0.625, 0.75, 0.625, 0.5, 0.625, 0.5, 0.625, 0.75, 0.625, 0.5, 0.625, 0.75, 0.625, 0.75, 0.625, 0.5, 0.625, 0.75, 0.625, 0.75, 0.625, 0.75, 0.625, 0.75, 0.625, 0.75, 0.625, 0.5, 0.625, 0.5, 0.625, 0.75, 0.625, 0.5, 0.625, 0.25, 0.625, 0.25, 0.625, 0.5, 0.625, 0.5, 0.625, 0.75, 0.625, 0.75, 0.625, 0.5, 0.625, 0.75, 0.625, 0.5, 0.625, 0.5, 0.625, 0.75, 0.625, 1.0, 0.625, 0.75, 0.625, 0.75, 0.625, 1.0, 0.625, 0.75, 0.625, 1.0, 0.625, 1.0, 0.625, 0.75, 0.625, 0.5, 0.625, 0.25, 0.625, 0.25, 0.625, 0.5, 0.625, 0.75, 0.625, 0.5, 0.625, 0.5, 0.625, 0.75, 0.625, 0.5, 0.625, 0.5, 0.625, 0.5, 0.625, 0.5, 0.625, 0.5, 0.625, 0.75, 0.625, 0.75, 0.625, 0.5, 0.625, 0.5702, 0.625, 0.5702, 0.625, 0.5702, 0.625, 0.5702, 0.625, 0.75, 0.625, 0.75, 0.625, 0.75, 0.625, 0.75, 0.625, 0.75, 0.625, 0.75, 0.625, 0.75, 0.625, 0.75, 0.625, 0.75, 0.625, 0.5, 0.625, 0.5, 0.625, 0.75, 0.625, 0.75, 0.625, 0.75, 0.625, 0.75, 0.625, 0.75, 0.625, 0.75, 0.625, 0.5, 0.625, 0.5, 0.625, 0.75, 0.625, 0.5, 0.625, 0.5, 0.625, 0.5, 0.625, 0.5, 0.625, 0.6798, 0.625, 0.5702, 0.625, 0.5, 0.625, 0.75, 0.625, 0.5702, 0.625, 0.6798, 0.625, 0.75, 0.625, 0.5, 0.625, 0.6798, 0.625, 0.6798, 0.625, 0.6798, 0.625, 0.6798, 0.625, 0.75, 0.625, 0.6798, 0.625, 0.6798, 0.625, 0.75, 0.625, 0.25, 0.625, 0.25, 0.625, 0.0, 0.625, 0.0, 0.442, 0.75, 0.442, 1.0, 0.625, 1.0, 0.625, 0.75, 0.442, 0.0, 0.442, 0.25, 0.625, 0.25, 0.625, 0.0, 0.125, 0.5, 0.125, 0.75, 0.375, 0.75, 0.375, 0.5, 0.442, 0.5, 0.442, 0.75, 0.625, 0.75, 0.625, 0.5, 0.442, 0.25, 0.442, 0.5, 0.625, 0.5, 0.625, 0.25, 0.625, 0.75, 0.625, 0.75, 0.625, 0.5, 0.625, 0.5, 0.625, 0.75, 0.625, 0.75, 0.625, 0.5, 0.625, 0.5, 0.625, 0.5, 0.625, 0.5, 0.625, 0.25, 0.625, 0.25, 0.625, 1.0, 0.625, 1.0, 0.625, 0.75, 0.625, 0.75, 0.625, 0.25, 0.625, 0.25, 0.625, 0.0, 0.625, 0.0, 0.625, 0.25, 0.625, 0.25, 0.625, 0.0, 0.625, 0.0, 0.625, 1.0, 0.625, 1.0, 0.625, 0.75, 0.625, 0.75, 0.625, 0.5, 0.625, 0.5, 0.625, 0.25, 0.625, 0.25, 0.625, 0.5, 0.625, 0.5, 0.625, 0.25, 0.625, 0.25, 0.625, 1.0, 0.625, 1.0, 0.625, 0.75, 0.625, 0.75, 0.625, 0.5, 0.625, 0.5, 0.625, 0.25, 0.625, 0.25, 0.625, 0.75, 0.625, 0.75, 0.625, 0.5, 0.625, 0.5, 0.625, 0.9038, 0.625, 0.7566, 0.625, 0.7566, 0.625, 0.9038, 0.625, 0.75, 0.625, 0.75, 0.625, 0.5, 0.625, 0.5, 0.625, 0.25, 0.625, 0.25, 0.625, 0.0, 0.625, 0.0, 0.625, 1.0, 0.625, 1.0, 0.625, 0.75, 0.625, 0.75, 0.375, 0.25, 0.375, 0.5, 0.442, 0.5, 0.442, 0.25, 0.375, 0.5, 0.375, 0.75, 0.442, 0.75, 0.442, 0.5, 0.375, 0.0, 0.375, 0.25, 0.442, 0.25, 0.442, 0.0, 0.125, 0.75, 0.125, 0.75, 0.375, 0.75, 0.375, 0.75, 0.442, 0.0, 0.442, 0.0, 0.375, 0.0, 0.375, 0.0, 0.375, 0.75, 0.375, 0.75, 0.442, 0.75, 0.442, 0.75, 0.442, 0.75, 0.442, 0.75, 0.442, 1.0, 0.442, 1.0, 0.442, 0.0, 0.442, 0.0, 0.375, 0.0, 0.375, 0.0, 0.375, 0.75, 0.375, 1.0, 0.442, 1.0, 0.442, 0.75, 0.375, 0.75, 0.375, 0.75, 0.442, 0.75, 0.442, 0.75, 0.442, 0.75, 0.442, 0.75, 0.442, 1.0, 0.442, 1.0, 0.125, 0.75, 0.125, 0.75, 0.375, 0.75, 0.375, 0.75, 0.625, 0.5, 0.625, 0.5, 0.625, 0.25, 0.625, 0.25, 0.625, 0.7434, 0.625, 0.5052, 0.625, 0.5052, 0.625, 0.7434, 0.625, 0.4946, 0.625, 0.3464, 0.625, 0.3464, 0.625, 0.4946, 0.625, 0.75, 0.625, 0.75, 0.625, 0.5, 0.625, 0.5, 0.625, 1.0, 0.625, 1.0, 0.625, 0.75, 0.625, 0.75, 0.625, 1.0, 0.625, 1.0, 0.625, 0.75, 0.625, 0.75, 0.625, 0.5, 0.625, 0.5, 0.625, 0.25, 0.625, 0.25, 0.625, 0.75, 0.625, 0.75, 0.625, 0.5, 0.625, 0.5, 0.625, 0.5, 0.625, 0.5, 0.625, 0.25, 0.625, 0.25, 0.625, 0.5, 0.625, 0.5, 0.625, 0.5, 0.625, 0.5, 0.625, 0.5, 0.625, 0.5, 0.625, 0.75, 0.625, 0.75, 0.625, 0.5, 0.625, 0.5, 0.625, 0.75, 0.625, 0.75, 0.625, 0.75, 0.625, 0.75, 0.625, 0.75, 0.625, 0.75, 0.625, 0.75, 0.625, 0.75, 0.625, 0.5, 0.625, 0.5, 0.625, 0.75, 0.625, 0.75, 0.625, 0.75, 0.625, 0.75, 0.625, 0.75, 0.625, 0.75, 0.625, 0.75, 0.625, 0.75, 0.625, 0.75, 0.625, 0.75, 0.625, 0.5, 0.625, 0.5, 0.625, 0.5, 0.625, 0.5, 0.625, 0.5, 0.625, 0.5, 0.625, 0.5, 0.625, 0.5, 0.625, 0.5, 0.625, 0.5, 0.625, 0.75, 0.625, 0.75, 0.625, 0.5, 0.625, 0.5, 0.625, 0.5, 0.625, 0.5, 0.625, 0.5, 0.625, 0.5, 0.625, 0.5, 0.625, 0.5, 0.625, 0.75, 0.625, 0.75, 0.625, 0.5, 0.625, 0.5, 0.625, 0.5, 0.625, 0.5, 0.625, 0.5, 0.625, 0.5, 0.625, 0.75, 0.625, 0.75, 0.625, 0.75, 0.625, 0.75, 0.625, 0.75, 0.625, 0.75, 0.625, 0.75, 0.625, 0.75, 0.625, 0.5, 0.625, 0.5, 0.625, 0.5, 0.625, 0.5, 0.625, 0.75, 0.625, 0.75, 0.625, 0.75, 0.625, 0.75, 0.625, 0.75, 0.625, 0.75, 0.625, 0.75, 0.625, 0.75, 0.625, 0.5, 0.625, 0.5, 0.625, 0.5, 0.625, 0.5, 0.625, 0.25, 0.625, 0.25, 0.625, 0.5, 0.625, 0.5, 0.625, 0.5, 0.625, 0.5, 0.625, 0.0, 0.625, 0.75, 0.625, 0.75, 0.625, 0.0, 0.625, 0.75, 0.625, 1.0, 0.625, 1.0, 0.625, 0.75, 0.625, 0.75, 0.625, 0.75, 0.625, 0.5, 0.625, 0.5, 0.625, 1.0, 0.625, 1.0, 0.625, 0.75, 0.625, 0.75, 0.625, 0.25, 0.625, 0.5, 0.625, 0.5, 0.625, 0.25, 0.625, 1.0, 0.625, 0.75, 0.625, 0.75, 0.625, 1.0, 0.625, 0.0, 0.625, 0.75, 0.625, 0.75, 0.625, 0.0, 0.0, 0.0, 0.0, 0.0, 0.0, 0.0, 0.0, 0.0, 0.625, 0.5, 0.625, 0.5, 0.625, 0.75, 0.625, 0.75, 0.625, 0.5702, 0.625, 0.5702, 0.625, 0.5702, 0.625, 0.5702, 0.625, 0.75, 0.625, 0.75, 0.625, 0.75, 0.625, 0.75, 0.625, 0.75, 0.625, 0.75, 0.625, 0.5, 0.625, 0.5, 0.625, 0.5, 0.625, 0.75, 0.625, 0.75, 0.625, 0.5, 0.625, 0.75, 0.625, 0.75, 0.625, 0.75, 0.625, 0.75, 0.625, 0.75, 0.625, 0.75, 0.625, 0.5, 0.625, 0.5, 0.625, 0.5, 0.625, 0.5, 0.625, 0.5, 0.625, 0.5, 0.625, 0.6798, 0.625, 0.75, 0.625, 0.5, 0.625, 0.5702, 0.625, 0.5702, 0.625, 0.5, 0.625, 0.75, 0.625, 0.6798, 0.625, 0.5702, 0.625, 0.5, 0.625, 0.5, 0.625, 0.5702, 0.625, 0.6798, 0.625, 0.75, 0.625, 0.75, 0.625, 0.6798, 0.625, 0.5702, 0.625, 0.6798, 0.625, 0.5702, 0.625, 0.5702, 0.625, 0.6798, 0.625, 0.6798, 0.625, 0.5702, 0.625, 0.6798, 0.625, 0.6798, 0.625, 0.6798, 0.625, 0.6798, 0.625, 0.6798, 0.625, 0.5702, 0.625, 0.5702, 0.625, 0.6798, 0.625, 0.5, 0.625, 0.5, 0.625, 0.5, 0.625, 0.5, 0.625, 0.5, 0.625, 0.5, 0.625, 0.5, 0.625, 0.5, 0.625, 0.75, 0.625, 0.5, 0.625, 0.5, 0.625, 0.75, 0.625, 0.5, 0.625, 0.75, 0.625, 0.75, 0.625, 0.5, 0.625, 0.75, 0.625, 0.5, 0.625, 0.5, 0.625, 0.75, 0.625, 0.5, 0.625, 0.75, 0.625, 0.75, 0.625, 0.5, 0.625, 0.75, 0.625, 0.75, 0.625, 0.75, 0.625, 0.75, 0.625, 0.75, 0.625, 0.5, 0.625, 0.5, 0.625, 0.75, 0.625, 0.75, 0.625, 0.75, 0.625, 0.75, 0.625, 0.75, 0.625, 0.5, 0.625, 0.75, 0.625, 0.75, 0.625, 0.5, 0.625, 0.5, 0.625, 0.5, 0.625, 0.5, 0.625, 0.5, 0.625, 0.75, 0.625, 0.5, 0.625, 0.5, 0.625, 0.75, 0.625, 0.5, 0.625, 0.75, 0.625, 0.75, 0.625, 0.5, 0.625, 0.5, 0.625, 0.5, 0.625, 0.5, 0.625, 0.5, 0.625, 0.75, 0.625, 0.75, 0.625, 0.75, 0.625, 0.75, 0.625, 0.75, 0.625, 0.5, 0.625, 0.5, 0.625, 0.75, 0.625, 0.5, 0.625, 0.5, 0.625, 0.5, 0.625, 0.5, 0.625, 0.5782, 0.625, 0.5782, 0.625, 0.5782, 0.625, 0.75, 0.625, 0.75, 0.625, 0.75, 0.625, 0.75, 0.625, 0.5, 0.625, 0.75, 0.625, 0.75, 0.625, 0.5, 0.625, 0.5, 0.625, 0.5, 0.625, 0.5, 0.625, 0.5, 0.625, 0.75, 0.625, 0.75, 0.625, 0.75, 0.625, 0.75, 0.625, 0.75, 0.625, 0.5, 0.625, 0.5, 0.625, 0.75, 0.625, 0.5, 0.625, 0.5, 0.625, 0.5, 0.625, 0.5, 0.625, 0.5, 0.625, 0.75, 0.625, 0.75, 0.625, 0.5, 0.625, 0.75, 0.625, 0.75, 0.625, 0.75, 0.625, 0.75, 0.625, 0.5, 0.625, 0.5, 0.625, 0.5, 0.625, 0.5, 0.625, 0.75, 0.625, 0.5, 0.625, 0.5, 0.625, 0.75, 0.625, 0.75, 0.625, 0.5, 0.625, 0.5, 0.625, 0.75, 0.625, 0.5, 0.625, 0.75, 0.625, 0.75, 0.625, 0.5, 0.625, 0.75, 0.625, 0.5, 0.625, 0.5, 0.625, 0.75, 0.625, 0.75, 0.625, 0.75, 0.625, 0.75, 0.625, 0.75, 0.625, 0.5, 0.625, 0.5, 0.625, 0.5, 0.625, 0.5, 0.625, 0.75, 0.625, 0.5, 0.625, 0.5, 0.625, 0.75, 0.625, 0.5, 0.625, 0.75, 0.625, 0.75, 0.625, 0.5, 0.625, 0.75, 0.625, 0.75, 0.625, 0.75, 0.625, 0.75, 0.625, 0.5, 0.625, 0.5, 0.625, 0.5, 0.625, 0.5, 0.625, 0.6718, 0.625, 0.5782, 0.625, 0.5, 0.625, 0.75, 0.625, 0.5782, 0.625, 0.6718, 0.625, 0.75, 0.625, 0.5, 0.625, 0.6718, 0.625, 0.6718, 0.625, 0.75, 0.625, 0.75, 0.625, 0.5782, 0.625, 0.5782, 0.625, 0.5, 0.625, 0.5, 0.625, 0.6718, 0.625, 0.5782, 0.625, 0.6718, 0.625, 0.6718, 0.625, 0.6718, 0.625, 0.6718, 0.625, 0.5782, 0.625, 0.6718, 0.625, 0.5782, 0.625, 0.5702, 0.625, 0.5702, 0.625, 0.5702, 0.625, 0.6798, 0.625, 0.6798, 0.625, 0.6798, 0.625, 0.6798, 0.625, 0.6798, 0.625, 0.6798, 0.625, 0.6798, 0.625, 0.5702, 0.625, 0.5702, 0.625, 0.5702, 0.625, 0.5702, 0.625, 0.6798, 0.625, 0.6798, 0.625, 0.6798, 0.625, 0.6798, 0.625, 0.6798, 0.625, 0.6798, 0.625, 0.5702, 0.625, 0.5702, 0.625, 0.5702, 0.625, 0.6798, 0.625, 0.5702, 0.625, 0.6798, 0.625, 0.5702, 0.625, 0.5702, 0.625, 0.5702, 0.625, 0.902, 0.625, 0.7567, 0.625, 0.75, 0.625, 1.0, 0.625, 0.7567, 0.625, 0.4945, 0.625, 0.5, 0.625, 0.75, 0.625, 0.4945, 0.625, 0.3482, 0.625, 0.25, 0.625, 0.5, 0.625, 0.7434, 0.625, 0.9042, 0.625, 1.0, 0.625, 0.75, 0.625, 0.5052, 0.625, 0.7434, 0.625, 0.75, 0.625, 0.5, 0.625, 0.3462, 0.625, 0.5052, 0.625, 0.5, 0.625, 0.25, 0.625, 0.7566, 0.625, 0.9038, 0.625, 1.0, 0.625, 0.75, 0.625, 0.4946, 0.625, 0.7566, 0.625, 0.75, 0.625, 0.5, 0.625, 0.3464, 0.625, 0.4946, 0.625, 0.5, 0.625, 0.25, 0.625, 0.9061, 0.625, 0.7435, 0.625, 0.75, 0.625, 1.0, 0.625, 0.7435, 0.625, 0.5051, 0.625, 0.5, 0.625, 0.75, 0.625, 0.5051, 0.625, 0.3443, 0.625, 0.25, 0.625, 0.5, 0.625, 0.4946, 0.625, 0.3464, 0.625, 0.3443, 0.625, 0.5051, 0.625, 0.7566, 0.625, 0.4946, 0.625, 0.5051, 0.625, 0.7435, 0.625, 0.9038, 0.625, 0.7566, 0.625, 0.7435, 0.625, 0.9061, 0.625, 0.4945, 0.625, 0.5052, 0.625, 0.3462, 0.625, 0.3482, 0.625, 0.7567, 0.625, 0.7434, 0.625, 0.5052, 0.625, 0.4945, 0.625, 0.902, 0.625, 0.9042, 0.625, 0.7434, 0.625, 0.7567, 0.625, 0.5052, 0.625, 0.3462, 0.625, 0.3462, 0.625, 0.5052, 0.625, 0.3482, 0.625, 0.4945, 0.625, 0.4945, 0.625, 0.3482, 0.625, 0.3443, 0.625, 0.5051, 0.625, 0.5051, 0.625, 0.3443, 0.625, 0.9042, 0.625, 0.7434, 0.625, 0.7434, 0.625, 0.9042, 0.625, 0.7567, 0.625, 0.902, 0.625, 0.902, 0.625, 0.7567, 0.625, 0.7566, 0.625, 0.4946, 0.625, 0.4946, 0.625, 0.7566, 0.625, 1.0, 0.625, 0.75, 0.625, 0.75, 0.625, 1.0, 0.625, 0.5, 0.625, 0.25, 0.625, 0.25, 0.625, 0.5, 0.625, 0.75, 0.625, 0.5, 0.625, 0.5, 0.625, 0.75, 0.625, 1.0, 0.625, 1.0, 0.625, 0.75, 0.625, 0.75, 0.625, 0.5, 0.625, 0.5, 0.625, 0.25, 0.625, 0.25, 0.625, 0.75, 0.625, 0.75, 0.625, 0.5, 0.625, 0.5, 0.625, 0.75, 0.625, 0.5, 0.625, 0.5, 0.625, 0.75, 0.625, 1.0, 0.625, 0.75, 0.625, 0.75, 0.625, 1.0, 0.625, 0.75, 0.625, 0.75, 0.625, 0.75, 0.625, 0.75, 0.625, 0.75, 0.625, 0.5, 0.625, 0.5, 0.625, 0.75, 0.625, 1.0, 0.625, 0.783, 0.625, 0.783, 0.625, 1.0, 0.625, 0.5, 0.625, 0.25, 0.625, 0.25, 0.625, 0.5, 0.625, 0.75, 0.625, 0.75, 0.625, 0.5, 0.625, 0.5, 0.625, 1.0, 0.625, 1.0, 0.625, 0.783, 0.625, 0.783, 0.625, 0.5, 0.625, 0.5, 0.625, 0.25, 0.625, 0.25, 0.625, 1.0, 0.625, 0.75, 0.625, 0.75, 0.625, 1.0, 0.625, 0.5, 0.625, 0.75, 0.625, 0.75, 0.625, 0.5, 0.625, 0.5, 0.625, 0.75, 0.625, 0.75, 0.625, 0.5, 0.625, 0.75, 0.625, 0.5, 0.625, 0.5, 0.625, 0.75, 0.625, 0.5, 0.625, 0.25, 0.625, 0.25, 0.625, 0.5, 0.625, 0.25, 0.625, 0.5, 0.625, 0.5, 0.625, 0.25, 0.625, 0.5, 0.625, 0.25, 0.625, 0.25, 0.625, 0.5, 0.625, 0.5, 0.625, 0.75, 0.625, 0.75, 0.625, 0.5, 0.625, 0.75, 0.625, 0.5, 0.625, 0.5, 0.625, 0.75, 0.625, 0.8563, 0.625, 0.8937, 0.625, 0.8937, 0.625, 0.8563, 0.625, 0.25, 0.625, 0.5, 0.625, 0.5, 0.625, 0.25, 0.625, 0.8937, 0.625, 0.8563, 0.625, 0.8563, 0.625, 0.8937, 0.625, 0.25, 0.625, 0.5, 0.625, 0.5, 0.625, 0.25, 0.625, 0.8257, 0.625, 0.7229, 0.625, 0.7229, 0.625, 0.8257, 0.625, 0.5271, 0.625, 0.4243, 0.625, 0.4243, 0.625, 0.5271, 0.625, 0.5, 0.625, 0.25, 0.625, 0.25, 0.625, 0.5, 0.625, 0.5, 0.625, 0.75, 0.625, 0.75, 0.625, 0.5, 0.625, 0.75, 0.625, 0.5, 0.625, 0.5, 0.625, 0.75, 0.625, 1.0, 0.625, 0.75, 0.625, 0.75, 0.625, 1.0, 0.625, 0.75, 0.625, 1.0, 0.625, 1.0, 0.625, 0.75, 0.625, 0.75, 0.625, 1.0, 0.625, 0.9049, 0.625, 0.8451, 0.625, 1.0, 0.625, 1.0, 0.625, 0.9049, 0.625, 0.9049, 0.625, 1.0, 0.625, 0.75, 0.625, 0.8451, 0.625, 0.9049, 0.625, 0.75, 0.625, 0.75, 0.625, 0.8451, 0.625, 0.8451, 0.625, 1.0, 0.625, 0.75, 0.625, 0.8451, 0.625, 0.9049, 0.625, 0.75, 0.625, 0.75, 0.625, 0.8451, 0.625, 0.8451, 0.625, 0.75, 0.625, 1.0, 0.625, 0.9049, 0.625, 0.8451, 0.625, 1.0, 0.625, 1.0, 0.625, 0.9049, 0.625, 0.9049, 0.625, 0.7229, 0.625, 0.8257, 0.625, 1.0, 0.625, 0.75, 0.625, 0.5271, 0.625, 0.7229, 0.625, 0.75, 0.625, 0.5, 0.625, 0.4243, 0.625, 0.5271, 0.625, 0.5, 0.625, 0.25, 0.625, 0.8257, 0.625, 0.7229, 0.625, 0.75, 0.625, 1.0, 0.625, 0.7229, 0.625, 0.5271, 0.625, 0.5, 0.625, 0.75, 0.625, 0.5271, 0.625, 0.4243, 0.625, 0.25, 0.625, 0.5, 0.625, 0.4243, 0.625, 0.5271, 0.625, 0.5271, 0.625, 0.4243, 0.625, 0.8257, 0.625, 0.7229, 0.625, 0.7229, 0.625, 0.8257, 0.625, 0.4243, 0.625, 0.5271, 0.625, 0.5271, 0.625, 0.4243, 0.625, 0.4243, 0.625, 0.5271, 0.625, 0.5271, 0.625, 0.4243, 0.625, 0.7229, 0.625, 0.5271, 0.625, 0.5271, 0.625, 0.7229, 0.625, 0.5271, 0.625, 0.4243, 0.625, 0.4243, 0.625, 0.5271, 0.625, 0.5271, 0.625, 0.4243, 0.625, 0.4243, 0.625, 0.5271, 0.625, 0.5271, 0.625, 0.7229, 0.625, 0.7229, 0.625, 0.5271, 0.625, 0.8257, 0.625, 0.7229, 0.625, 0.7229, 0.625, 0.8257, 0.625, 0.4243, 0.625, 0.5271, 0.625, 0.5271, 0.625, 0.4243, 0.625, 0.7229, 0.625, 0.8257, 0.625, 0.8257, 0.625, 0.7229, 0.625, 0.7229, 0.625, 0.5271, 0.625, 0.5271, 0.625, 0.7229, 0.625, 0.7229, 0.625, 0.8257, 0.625, 0.8257, 0.625, 0.7229, 0.625, 0.7229, 0.625, 0.8257, 0.625, 0.8257, 0.625, 0.7229, 0.625, 0.7229, 0.625, 0.5271, 0.625, 0.5271, 0.625, 0.7229, 0.625, 0.8257, 0.625, 0.7229, 0.625, 0.7229, 0.625, 0.8257, 0.625, 0.5271, 0.625, 0.7229, 0.625, 0.7229, 0.625, 0.5271, 0.625, 0.5271, 0.625, 0.7229, 0.625, 0.7229, 0.625, 0.5271, 0.625, 0.5654, 0.625, 0.5615, 0.625, 0.5615, 0.625, 0.5654, 0.625, 0.5654, 0.625, 0.6846, 0.625, 0.6846, 0.625, 0.5654, 0.625, 0.7229, 0.625, 0.8257, 0.625, 0.8257, 0.625, 0.7229, 0.625, 0.7229, 0.625, 0.5271, 0.625, 0.5271, 0.625, 0.7229, 0.625, 0.5271, 0.625, 0.7229, 0.625, 0.7229, 0.625, 0.5271, 0.625, 0.5271, 0.625, 0.4243, 0.625, 0.4243, 0.625, 0.5271, 0.625, 0.6846, 0.625, 0.6885, 0.625, 0.8257, 0.625, 0.7229, 0.625, 0.5654, 0.625, 0.6846, 0.625, 0.7229, 0.625, 0.5271, 0.625, 0.5615, 0.625, 0.5654, 0.625, 0.5271, 0.625, 0.4243, 0.625, 0.6885, 0.625, 0.6846, 0.625, 0.7229, 0.625, 0.8257, 0.625, 0.6846, 0.625, 0.5654, 0.625, 0.5271, 0.625, 0.7229, 0.625, 0.5654, 0.625, 0.5615, 0.625, 0.4243, 0.625, 0.5271, 0.625, 0.75, 0.625, 0.75, 0.625, 0.75, 0.625, 0.25, 0.625, 0.5, 0.625, 0.5, 0.625, 0.25, 0.625, 0.5, 0.625, 0.5, 0.625, 0.5, 0.625, 0.5, 0.625, 0.5, 0.625, 0.5, 0.625, 0.5, 0.625, 0.5, 0.625, 0.25, 0.625, 0.5, 0.625, 0.5, 0.625, 0.25, 0.625, 0.75, 0.625, 1.0, 0.625, 1.0, 0.625, 0.75, 0.0, 0.0, 0.0, 0.0, 0.0, 0.0, 0.0, 0.0, 0.625, 0.75, 0.625, 0.75, 0.625, 0.75, 0.625, 0.75, 0.625, 0.5, 0.625, 0.5, 0.625, 0.5, 0.625, 0.5, 0.625, 0.5, 0.625, 0.25, 0.625, 0.25, 0.625, 0.5, 0.625, 0.5, 0.625, 0.25, 0.625, 0.25, 0.625, 0.5, 0.625, 0.25, 0.625, 0.5, 0.625, 0.5, 0.625, 0.25, 0.625, 0.0, 0.625, 0.75, 0.625, 0.75, 0.625, 0.0, 0.0, 0.0, 0.0, 0.0, 0.0, 0.0, 0.0, 0.0, 0.625, 0.25, 0.625, 0.5, 0.625, 0.5, 0.625, 0.25, 0.625, 0.5, 0.625, 0.25, 0.625, 0.25, 0.625, 0.5, 0.625, 0.75, 0.625, 0.75, 0.625, 0.75, 0.625, 0.0, 0.625, 0.75, 0.625, 0.75, 0.625, 0.0, 0.625, 0.75, 0.625, 0.75, 0.625, 0.75, 0.625, 0.75, 0.625, 0.5, 0.625, 0.25, 0.625, 0.25, 0.625, 0.5, 0.625, 0.5, 0.625, 0.25, 0.625, 0.25, 0.625, 0.5, 0.625, 0.25, 0.625, 0.5, 0.625, 0.5, 0.625, 0.25, 0.0, 0.0, 0.0, 0.0, 0.0, 0.0, 0.0, 0.0, 0.625, 0.5, 0.625, 0.5, 0.625, 0.75, 0.625, 0.75, 0.625, 0.75, 0.625, 0.75, 0.625, 0.75, 0.625, 0.75, 0.0, 0.0, 0.0, 0.0, 0.0, 0.0, 0.0, 0.0, 0.0, 0.0, 0.0, 0.0, 0.0, 0.0, 0.0, 0.0, 0.625, 0.75, 0.625, 0.0, 0.625, 0.0, 0.625, 0.75, 0.0, 0.0, 0.0, 0.0, 0.0, 0.0, 0.0, 0.0, 0.625, 0.75, 0.625, 0.75, 0.625, 0.75, 0.625, 0.75, 0.0, 0.0, 0.0, 0.0, 0.0, 0.0, 0.0, 0.0, 0.625, 0.75, 0.625, 0.75, 0.625, 0.75, 0.625, 0.75, 0.625, 0.75, 0.625, 0.0, 0.625, 0.0, 0.625, 0.75, 0.625, 0.0, 0.625, 0.75, 0.625, 0.75, 0.625, 0.0, 0.625, 0.75, 0.625, 0.0, 0.625, 0.0, 0.625, 0.75, 0.625, 0.75, 0.625, 0.75, 0.625, 0.75, 0.625, 0.75, 0.0, 0.0, 0.0, 0.0, 0.0, 0.0, 0.0, 0.0, 0.625, 0.75, 0.625, 0.75, 0.625, 0.75, 0.625, 0.75, 0.625, 0.75, 0.625, 0.0, 0.625, 0.0, 0.625, 0.75, 0.625, 0.0, 0.625, 0.75, 0.625, 0.75, 0.625, 0.0, 0.625, 0.0, 0.625, 0.75, 0.625, 0.75, 0.625, 0.0, 0.0, 0.0, 0.0, 0.0, 0.0, 0.0, 0.0, 0.0, 0.625, 0.0, 0.625, 0.75, 0.625, 0.75, 0.625, 0.0, 0.625, 0.75, 0.625, 0.75, 0.625, 0.75, 0.625, 0.75, 0.0, 0.0, 0.0, 0.0, 0.0, 0.0, 0.0, 0.0, 0.0, 0.0, 0.0, 0.0, 0.0, 0.0, 0.0, 0.0, 0.625, 0.25, 0.625, 0.5, 0.625, 0.5, 0.625, 0.25, 0.625, 0.5, 0.625, 0.25, 0.625, 0.25, 0.625, 0.5, 0.625, 0.5, 0.625, 0.5, 0.625, 0.5, 0.625, 0.5, 0.625, 0.5, 0.625, 0.5, 0.625, 0.5, 0.625, 0.5, 0.625, 0.25, 0.625, 0.5, 0.625, 0.5, 0.625, 0.25, 0.625, 0.5, 0.625, 0.25, 0.625, 0.25, 0.625, 0.5, 0.625, 0.25, 0.625, 0.5, 0.625, 0.5, 0.625, 0.25, 0.625, 0.5, 0.625, 0.25, 0.625, 0.25, 0.625, 0.5, 0.625, 0.25, 0.625, 0.5, 0.625, 0.5, 0.625, 0.25, 0.625, 0.5, 0.625, 0.5, 0.625, 0.5, 0.625, 0.5, 0.625, 0.5, 0.625, 0.5, 0.625, 0.5, 0.625, 0.5, 0.625, 0.5, 0.625, 0.25, 0.625, 0.25, 0.625, 0.5, 0.625, 0.5, 0.625, 0.25, 0.625, 0.25, 0.625, 0.5, 0.625, 0.25, 0.625, 0.5, 0.625, 0.5, 0.625, 0.25, 0.625, 0.5, 0.625, 0.5, 0.625, 0.5, 0.625, 0.5, 0.625, 0.5, 0.625, 0.5, 0.625, 0.5, 0.625, 0.5, 0.625, 0.25, 0.625, 0.5, 0.625, 0.5, 0.625, 0.25, 0.625, 0.5, 0.625, 0.25, 0.625, 0.25, 0.625, 0.5, 0.625, 0.5, 0.625, 0.5, 0.625, 0.5, 0.625, 0.5, 0.625, 0.25, 0.625, 0.5, 0.625, 0.5, 0.625, 0.25, 0.625, 0.5, 0.625, 0.25, 0.625, 0.25, 0.625, 0.5, 0.625, 0.25, 0.625, 0.5, 0.625, 0.5, 0.625, 0.25, 0.625, 0.5, 0.625, 0.5, 0.625, 0.5, 0.625, 0.5, 0.625, 0.5, 0.625, 0.5, 0.625, 0.5, 0.625, 0.5, 0.625, 0.25, 0.625, 0.5, 0.625, 0.5, 0.625, 0.25, 0.625, 0.5, 0.625, 0.25, 0.625, 0.25, 0.625, 0.5, 0.625, 0.5, 0.625, 0.5, 0.625, 0.5, 0.625, 0.5, 0.625, 0.25, 0.625, 0.5, 0.625, 0.5, 0.625, 0.25, 0.625, 0.5, 0.625, 0.25, 0.625, 0.25, 0.625, 0.5, 0.625, 0.5, 0.625, 0.25, 0.625, 0.25, 0.625, 0.5, 0.625, 0.75, 0.625, 0.75, 0.625, 0.75, 0.625, 0.75, 0.625, 0.75, 0.625, 0.75, 0.625, 0.75, 0.625, 0.75, 0.625, 0.5, 0.625, 0.5, 0.625, 0.5, 0.625, 0.5, 0.625, 0.5, 0.625, 0.5, 0.625, 0.5, 0.625, 0.5, 0.625, 0.75, 0.625, 0.75, 0.625, 0.75, 0.625, 0.75, 0.625, 0.5, 0.625, 0.5, 0.625, 0.5, 0.625, 0.5, 0.0, 0.0, 0.0, 0.0, 0.0, 0.0, 0.0, 0.0, 0.625, 0.5, 0.625, 0.5, 0.625, 0.5, 0.625, 0.5, 0.625, 0.5, 0.625, 0.5, 0.625, 0.5, 0.625, 0.5, 0.625, 0.75, 0.625, 0.75, 0.625, 0.75, 0.625, 0.75, 0.625, 0.5, 0.625, 0.5, 0.625, 0.75, 0.625, 0.75, 0.625, 0.5, 0.625, 0.5, 0.625, 0.5, 0.625, 0.5, 0.625, 0.5, 0.625, 0.5, 0.625, 0.75, 0.625, 0.75, 0.625, 0.75, 0.625, 0.75, 0.625, 0.75, 0.625, 0.75, 0.625, 0.5, 0.625, 0.5, 0.625, 0.75, 0.625, 0.75, 0.625, 0.75, 0.625, 0.75, 0.625, 0.75, 0.625, 0.75, 0.625, 0.5, 0.625, 0.5, 0.625, 0.75, 0.625, 0.75, 0.625, 0.5, 0.625, 0.5, 0.625, 0.75, 0.625, 0.75, 0.625, 0.5, 0.625, 0.5, 0.625, 0.75, 0.625, 0.75, 0.625, 0.5, 0.625, 0.5, 0.0, 0.0, 0.0, 0.0, 0.625, 0.5, 0.625, 0.5, 0.625, 0.75, 0.625, 0.75, 0.625, 0.5, 0.625, 0.5, 0.625, 0.5, 0.625, 0.5, 0.625, 0.75, 0.625, 0.75, 0.625, 0.5, 0.625, 0.5, 0.625, 0.75, 0.625, 0.75, 0.625, 0.75, 0.625, 0.75, 0.625, 0.5, 0.625, 0.75, 0.625, 0.75, 0.625, 0.5, 0.625, 0.5, 0.625, 0.5, 0.625, 0.5, 0.625, 0.5, 0.625, 0.75, 0.625, 0.5, 0.625, 0.5, 0.625, 0.75, 0.625, 0.75, 0.625, 0.75, 0.625, 0.75, 0.625, 0.75, 0.625, 0.5204, 0.625, 0.5497, 0.625, 0.5497, 0.625, 0.5204, 0.625, 0.5497, 0.625, 0.5204, 0.625, 0.5204, 0.625, 0.5497, 0.625, 0.5, 0.625, 0.5702, 0.625, 0.5702, 0.625, 0.5, 0.625, 0.75, 0.625, 0.75, 0.625, 0.75, 0.625, 0.75, 0.625, 0.5, 0.625, 0.5, 0.625, 0.5, 0.625, 0.5, 0.625, 0.5702, 0.625, 0.5, 0.625, 0.5, 0.625, 0.5702, 0.625, 0.5702, 0.625, 0.5702, 0.625, 0.5702, 0.625, 0.5702, 0.625, 0.6798, 0.625, 0.75, 0.625, 0.75, 0.625, 0.6798, 0.625, 0.8937, 0.625, 0.8563, 0.625, 0.8451, 0.625, 0.9049, 0.625, 0.8563, 0.625, 0.8563, 0.625, 0.8451, 0.625, 0.8451, 0.625, 0.8937, 0.625, 0.8937, 0.625, 0.9049, 0.625, 0.9049, 0.625, 0.8563, 0.625, 0.8937, 0.625, 0.9049, 0.625, 0.8451, 0.625, 0.8563, 0.625, 0.8937, 0.625, 0.9049, 0.625, 0.8451, 0.625, 0.8937, 0.625, 0.8937, 0.625, 0.9049, 0.625, 0.9049, 0.625, 0.8563, 0.625, 0.8563, 0.625, 0.8451, 0.625, 0.8451, 0.625, 0.8937, 0.625, 0.8563, 0.625, 0.8451, 0.625, 0.9049, 0.625, 0.5615, 0.625, 0.5654, 0.625, 0.5654, 0.625, 0.5615, 0.625, 0.6885, 0.625, 0.6846, 0.625, 0.6846, 0.625, 0.6885, 0.625, 0.6885, 0.625, 0.6846, 0.625, 0.6846, 0.625, 0.6885, 0.625, 0.5615, 0.625, 0.5654, 0.625, 0.5654, 0.625, 0.5615, 0.625, 0.6846, 0.625, 0.6885, 0.625, 0.6885, 0.625, 0.6846, 0.625, 0.6846, 0.625, 0.5654, 0.625, 0.5654, 0.625, 0.6846, 0.625, 0.6885, 0.625, 0.6846, 0.625, 0.5654, 0.625, 0.5615, 0.625, 0.6885, 0.625, 0.5615, 0.625, 0.5654, 0.625, 0.6846, 0.625, 0.6846, 0.625, 0.6885, 0.625, 0.6885, 0.625, 0.6846, 0.625, 0.6846, 0.625, 0.5654, 0.625, 0.5654, 0.625, 0.6846, 0.625, 0.5654, 0.625, 0.6846, 0.625, 0.6846, 0.625, 0.5654, 0.625, 0.5654, 0.625, 0.5615, 0.625, 0.5615, 0.625, 0.5654, 0.625, 0.5702, 0.625, 0.5702, 0.625, 0.6798, 0.625, 0.6798, 0.625, 0.6798, 0.625, 0.5702, 0.625, 0.5702, 0.625, 0.6798, 0.625, 0.6798, 0.625, 0.6798, 0.625, 0.6798, 0.625, 0.6798, 0.625, 0.5702, 0.625, 0.6798, 0.625, 0.6798, 0.625, 0.5702, 0.625, 0.5497, 0.625, 0.5702, 0.625, 0.5702, 0.625, 0.6986, 0.625, 0.6798, 0.625, 0.6798, 0.625, 0.5204, 0.625, 0.5497, 0.625, 0.5702, 0.625, 0.5, 0.625, 0.6986, 0.625, 0.7312, 0.625, 0.75, 0.625, 0.6798, 0.625, 0.5204, 0.625, 0.5204, 0.625, 0.5, 0.625, 0.5, 0.625, 0.7312, 0.625, 0.7312, 0.625, 0.75, 0.625, 0.75, 0.625, 0.7312, 0.625, 0.6986, 0.625, 0.6798, 0.625, 0.75, 0.625, 0.5497, 0.625, 0.5204, 0.625, 0.5, 0.625, 0.5702, 0.625, 0.5497, 0.625, 0.5204, 0.625, 0.5204, 0.625, 0.6986, 0.625, 0.7312, 0.625, 0.7312, 0.625, 0.7312, 0.625, 0.6986, 0.625, 0.6986, 0.625, 0.7312, 0.625, 0.7312, 0.625, 0.7312, 0.625, 0.7312, 0.625, 0.7312, 0.625, 0.6986, 0.625, 0.7312, 0.625, 0.7312, 0.625, 0.6986, 0.625, 0.5204, 0.625, 0.5204, 0.625, 0.5204, 0.625, 0.5204, 0.625, 0.75, 0.625, 0.75, 0.625, 0.75, 0.625, 0.75, 0.625, 0.5, 0.625, 0.75, 0.625, 0.75, 0.625, 0.5, 0.625, 0.5, 0.625, 0.5, 0.625, 0.5, 0.625, 0.5, 0.625, 0.75, 0.625, 0.5, 0.625, 0.5, 0.625, 0.75, 0.625, 0.75, 0.625, 0.5, 0.625, 0.5, 0.625, 0.75, 0.625, 0.75, 0.625, 0.75, 0.625, 0.75, 0.625, 0.75, 0.625, 0.5, 0.625, 0.75, 0.625, 0.75, 0.625, 0.5, 0.625, 0.5, 0.625, 0.5, 0.625, 0.5, 0.625, 0.5, 0.625, 0.783, 0.625, 1.0, 0.625, 1.0, 0.625, 0.75, 0.625, 1.0, 0.625, 0.783, 0.625, 0.75, 0.625, 1.0, 0.625, 0.783, 0.625, 0.783, 0.625, 0.75, 0.625, 0.75, 0.625, 1.0, 0.625, 0.783, 0.625, 0.75, 0.625, 1.0, 0.625, 0.783, 0.625, 1.0, 0.625, 1.0, 0.625, 0.75, 0.625, 0.783, 0.625, 0.783, 0.625, 0.75, 0.625, 0.75])
me_cube.materials.append(mat_material)
me_cube.materials.append(mat_wood)
me_cube.materials.append(mat_skin)
me_cube.materials.append(mat_eyes)
me_cube.materials.append(mat_innereyes)
me_cube.materials.append(mat_pants)
me_cube.use_remesh_preserve_volume = False
me_cube.use_remesh_preserve_attributes = False
me_cube.use_mirror_vertex_groups = False
me_cube.update()
arm_armature = bpy.data.armatures.new('Armature')  # bones are not reproduced

# ---- objects
ob_cube = bpy.data.objects.new('Cube', me_cube)
ob_armature = bpy.data.objects.new('Armature', arm_armature)

# ---- transforms, parenting, visibility, modifiers, constraints
ob_cube.parent = ob_armature
ob_cube.location = (0.0, 0.0, 0.0)
ob_cube.lock_rotations_4d = False
ob_cube.empty_display_type = 'ARROWS'
ob_cube.lineart.crease_threshold = 0.0
_vg = ob_cube.vertex_groups.new(name='Root')
for _i, _w in zip([17, 19, 20, 21, 22, 23, 36, 37, 38, 39, 109, 111, 112, 113, 126, 127, 220, 221, 222, 223, 224, 225, 226, 227, 228, 229, 230, 231, 232, 233, 234, 235, 236, 237, 238, 239, 240, 241, 242, 243], [0.07431, 0.101, 0.1869, 0.8515, 0.185, 0.9213, 0.411, 0.7298, 0.4096, 0.811, 0.07152, 0.09793, 0.1919, 0.1917, 0.3993, 0.4284, 0.07224, 0.06487, 0.1365, 0.1407, 0.06822, 0.8415, 0.06182, 0.9131, 0.1386, 0.1522, 0.1273, 0.103, 0.2441, 0.2069, 0.2466, 0.2091, 0.7922, 0.8731, 0.2493, 0.2135, 0.2501, 0.2154, 0.9039, 0.83]): _vg.add([_i], _w, 'REPLACE')
_vg = ob_cube.vertex_groups.new(name='Spine1')
for _i, _w in zip([20, 21, 22, 36, 37, 38, 39, 40, 41, 42, 43, 44, 45, 75, 76, 112, 113, 126, 127, 128, 129, 130, 156, 222, 223, 228, 229, 230, 231, 232, 233, 234, 235, 236, 237, 238, 239, 240, 241, 242, 243], [0.07963, 0.05037, 0.07612, 0.2594, 0.218, 0.2524, 0.1628, 0.8199, 0.8831, 0.8346, 0.9342, 0.07977, 0.04711, 0.08189, 0.0827, 0.08322, 0.07574, 0.259, 0.2454, 0.8157, 0.8293, 0.07768, 0.0763, 0.7409, 0.7426, 0.7441, 0.8106, 0.7594, 0.8794, 0.1661, 0.1165, 0.1668, 0.1187, 0.1498, 0.09879, 0.1585, 0.1143, 0.1689, 0.1233, 0.05274, 0.09182]): _vg.add([_i], _w, 'REPLACE')
_vg = ob_cube.vertex_groups.new(name='Spine2')
for _i, _w in zip([40, 41, 42, 43, 44, 45, 46, 47, 66, 67, 68, 69, 71, 75, 76, 78, 128, 129, 130, 149, 150, 151, 156, 157, 245, 246, 247, 248, 249, 324, 325, 326, 327, 328, 329, 330, 331, 332, 333, 334, 335, 336, 337, 338, 339, 340, 341, 342, 343, 344, 345, 346, 347, 348, 349, 350, 351, 352, 353, 354, 355, 356, 357, 358, 359, 360, 361, 362, 363, 364, 365, 366, 367, 368, 369, 370, 371, 372, 373, 374, 375, 376, 377, 378, 379, 380, 381, 382, 383, 384, 385, 386, 387, 388, 389, 390, 391, 392, 393, 394, 395, 396, 397, 398, 399, 400, 401, 402, 403, 404, 405, 406, 407, 408, 409, 410, 411, 412, 413, 414], [0.009209, 0.07056, 0.01944, 0.03539, 0.1058, 0.8866, 0.007701, 0.7906, 0.05446, 0.08852, 0.006566, 0.05503, 0.0182, 0.1001, 0.7235, 0.145, 0.005299, 0.01901, 0.1013, 0.05529, 0.005794, 0.0004293, 0.07992, 0.01485, 0.3311, 0.02532, 0.3539, 0.002715, 0.01512, 0.05924, 0.1413, 0.5351, 0.08698, 0.03191, 0.0892, 0.02906, 0.06585, 0.04074, 0.4199, 0.4268, 0.0525, 0.08019, 0.3287, 0.4445, 0.1439, 0.05074, 0.1452, 0.0873, 0.4577, 0.06242, 0.1546, 0.1525, 0.1565, 0.1572, 0.2313, 0.1576, 0.1653, 0.1608, 0.1661, 0.1671, 0.1976, 0.168, 0.1708, 0.1691, 0.1709, 0.1711, 0.1797, 0.1711, 0.1716, 0.1735, 0.1719, 0.1716, 0.1739, 0.1719, 0.3948, 0.1533, 0.0975, 0.1531, 0.5085, 0.1076, 0.3264, 0.218, 0.22, 0.2994, 0.2195, 0.2194, 0.2865, 0.2252, 0.2257, 0.2725, 0.2302, 0.2316, 0.2665, 0.2438, 0.2448, 0.26, 0.2438, 0.2449, 0.2582, 0.2493, 0.2501, 0.258, 0.2493, 0.2501, 0.1669, 0.1638, 0.1627, 0.1662, 0.165, 0.1704, 0.1657, 0.1691, 0.2049, 0.2148, 0.2045, 0.2125, 0.2078, 0.2164, 0.2065, 0.2156]): _vg.add([_i], _w, 'REPLACE')
_vg = ob_cube.vertex_groups.new(name='Bone.003')
for _i, _w in zip([47, 66, 67, 68, 69, 70, 71, 72, 73, 78, 149, 150, 151, 152, 244, 245, 247, 248, 250, 251, 252, 253, 254, 255, 256, 257, 258, 259, 260, 261, 262, 263, 264, 265, 266, 267, 268, 269, 270, 271, 272, 273, 274, 275, 276, 277, 278, 279, 280, 281, 282, 283, 284, 285, 286, 287, 288, 289, 290, 291, 292, 293, 294, 295, 296, 297, 298, 299, 300, 301, 302, 303, 304, 305, 306, 307, 308, 309, 310, 311, 312, 313, 314, 315, 316, 317, 318, 319, 320, 321, 322, 323, 324, 325, 326, 327, 329, 330, 331, 332, 333, 334, 336, 337, 338, 339, 341, 342, 343, 345, 346, 347, 348, 349, 350, 351, 352, 353, 354, 355, 356, 357, 358, 359, 360, 361, 362, 363, 364, 365, 366, 367, 368, 369, 370, 372, 373, 374, 375, 376, 377, 378, 379, 380, 381, 382, 383, 384, 385, 386, 387, 388, 389, 390, 391, 392, 393, 394, 395, 396, 397, 398, 399, 400, 401, 402, 403, 404, 405, 406, 407, 408, 409, 410, 411, 412, 413, 414, 431, 432, 433, 434, 435, 436, 437, 438, 439, 440, 441, 442, 443, 444, 445, 446, 447, 448, 449, 450, 475, 476, 477, 478, 479, 480], [0.117, 0.241, 0.6976, 0.3411, 0.8096, 0.7383, 0.8436, 0.786, 0.958, 0.05703, 0.2415, 0.3436, 0.7302, 0.779, 0.02738, 0.1334, 0.1463, 0.0303, 0.8714, 0.9163, 0.8683, 0.9698, 0.9056, 0.9362, 0.9505, 0.9853, 0.8654, 0.8705, 0.9007, 0.948, 0.9874, 0.9802, 0.9787, 0.9863, 0.9861, 0.9951, 0.9979, 0.9992, 0.9977, 0.9983, 0.9969, 0.9956, 0.9976, 0.9981, 0.9952, 0.9966, 0.9969, 0.9987, 0.9916, 0.9927, 0.9935, 0.9926, 0.993, 0.9921, 0.9931, 0.9938, 0.9975, 0.998, 0.9982, 0.999, 0.9973, 0.9979, 0.9995, 0.9998, 0.9994, 0.9996, 0.9994, 0.9996, 0.9987, 0.9988, 0.9987, 0.9989, 0.9991, 0.9994, 0.999, 0.9988, 0.999, 0.9992, 0.9995, 0.9991, 0.9997, 0.9998, 0.9998, 0.9998, 0.9998, 0.9998, 0.9997, 0.9998, 0.9998, 0.9998, 0.9997, 0.9998, 0.00752, 0.07449, 0.313, 0.02193, 0.002653, 0.01236, 0.008632, 0.0161, 0.1008, 0.1225, 0.02166, 0.08482, 0.2499, 0.05724, 0.0504, 0.02417, 0.1112, 0.06072, 0.06783, 0.0606, 0.05997, 0.07112, 0.0595, 0.06399, 0.06595, 0.06369, 0.06358, 0.06725, 0.06335, 0.06477, 0.06531, 0.06464, 0.06477, 0.06567, 0.06464, 0.06492, 0.06533, 0.06483, 0.06492, 0.06535, 0.06484, 0.08127, 0.05566, 0.04866, 0.08898, 0.0129, 0.162, 0.08607, 0.08505, 0.08437, 0.08325, 0.08035, 0.1304, 0.08874, 0.08704, 0.08822, 0.0882, 0.08733, 0.112, 0.09519, 0.09472, 0.09343, 0.09481, 0.09436, 0.1008, 0.09695, 0.09717, 0.1003, 0.09693, 0.09714, 0.06438, 0.06237, 0.0627, 0.06497, 0.06348, 0.06552, 0.06309, 0.06586, 0.07913, 0.08253, 0.08102, 0.083, 0.0804, 0.08298, 0.0813, 0.08454, 0.9898, 0.992, 0.9938, 0.9948, 0.9905, 0.9923, 0.995, 0.9942, 0.9998, 0.9998, 0.9998, 0.9998, 0.9998, 0.9998, 0.9998, 0.9998, 0.9998, 0.9998, 0.9998, 0.9998, 0.8358, 0.9001, 0.9296, 0.9524, 0.828, 0.9249]): _vg.add([_i], _w, 'REPLACE')
_vg = ob_cube.vertex_groups.new(name='Shoulder.L')
for _i, _w in zip([40, 42, 44, 46, 47, 48, 49, 50, 51, 66, 67, 68, 69, 70, 71, 72, 75, 76, 77, 78, 149, 150, 151, 156, 157, 244, 245, 246, 247, 248, 250, 251, 252, 254, 255, 256, 258, 260, 324, 325, 326, 327, 329, 330, 331, 332, 333, 334, 335, 336, 337, 338, 339, 340, 341, 342, 343, 344, 345, 346, 347, 348, 349, 350, 351, 352, 353, 354, 355, 356, 357, 358, 359, 360, 361, 362, 363, 364, 365, 366, 367, 368, 369, 370, 371, 372, 373, 374, 375, 376, 377, 378, 379, 380, 381, 382, 383, 384, 385, 386, 387, 388, 389, 390, 391, 392, 393, 394, 395, 396, 397, 398, 399, 400, 401, 402, 403, 404, 405, 406, 407, 408, 409, 410, 411, 412, 413, 414, 475, 476, 477], [0.09693, 0.08397, 0.6973, 0.8451, 0.03048, 0.05333, 0.08014, 0.07664, 0.1072, 0.6508, 0.1067, 0.5972, 0.06832, 0.208, 0.06119, 0.1868, 0.6951, 0.1182, 0.8007, 0.6657, 0.05027, 0.006689, 0.0066, 0.01134, 0.05381, 0.874, 0.2683, 0.9039, 0.2494, 0.02643, 0.09508, 0.01994, 0.1135, 0.06804, 0.008953, 0.03353, 0.002414, 0.0014, 0.7479, 0.6389, 0.06982, 0.7701, 0.01669, 0.835, 0.1304, 0.07124, 0.241, 0.2239, 0.8675, 0.7174, 0.2967, 0.1453, 0.6604, 0.007122, 0.09049, 0.1484, 0.2139, 0.8496, 0.5298, 0.5193, 0.3135, 0.5259, 0.3684, 0.3062, 0.4978, 0.4667, 0.338, 0.4901, 0.396, 0.3416, 0.4542, 0.4365, 0.3912, 0.4535, 0.4165, 0.3908, 0.4465, 0.4262, 0.4002, 0.4464, 0.4252, 0.4002, 0.2531, 0.646, 0.05139, 0.1047, 0.1995, 0.7748, 0.2523, 0.452, 0.2387, 0.2995, 0.4562, 0.2293, 0.2891, 0.4266, 0.2588, 0.3132, 0.4166, 0.2576, 0.3082, 0.3709, 0.2844, 0.318, 0.3709, 0.2846, 0.3169, 0.3506, 0.2966, 0.3172, 0.3506, 0.2966, 0.3134, 0.3176, 0.511, 0.5086, 0.5035, 0.3195, 0.3244, 0.4998, 0.2673, 0.2564, 0.4613, 0.4526, 0.2722, 0.2628, 0.4542, 0.444, 0.1295, 0.02889, 0.05405]): _vg.add([_i], _w, 'REPLACE')
_vg = ob_cube.vertex_groups.new(name='UpperArm.L')
for _i, _w in zip([44, 46, 48, 49, 50, 51, 52, 53, 54, 55, 75, 77, 244, 246, 324, 327, 330, 335, 336, 339, 344, 345, 348, 351, 354, 355, 357, 358, 360, 361, 363, 364, 366, 367, 370, 374, 376, 379, 382, 385, 401, 402, 403, 406, 409, 410, 413, 414, 419, 420, 421, 422], [0.1033, 0.1025, 0.9289, 0.8962, 0.9148, 0.8755, 0.8959, 0.8807, 0.8948, 0.8814, 0.1053, 0.1318, 0.03012, 0.008851, 0.09272, 0.06662, 0.05149, 0.02511, 0.07378, 0.04568, 0.01849, 0.03522, 0.0339, 0.0244, 0.0229, 0.0006045, 0.01094, 0.001839, 0.0109, 0.002399, 0.008599, 0.002409, 0.008593, 0.002426, 0.02996, 0.005887, 0.01108, 0.009596, 0.007359, 0.004814, 0.02931, 0.02863, 0.02697, 0.02558, 0.01548, 0.01222, 0.01392, 0.0109, 0.1476, 0.1494, 0.1244, 0.1271]): _vg.add([_i], _w, 'REPLACE')
_vg = ob_cube.vertex_groups.new(name='LowerArm.L')
for _i, _w in zip([52, 53, 54, 55, 56, 57, 58, 59, 60, 61, 62, 63, 64, 65, 74, 79, 174, 175, 176, 177, 178, 179, 180, 181, 182, 183, 184, 185, 186, 187, 188, 189, 419, 420, 421, 422, 423, 424, 425, 426, 427, 428, 429, 430, 461, 462, 463, 464, 465, 466], [0.1002, 0.1127, 0.1003, 0.1108, 0.9889, 0.9782, 0.9879, 0.9772, 0.984, 0.9666, 0.9821, 0.9667, 0.007852, 0.00331, 0.01938, 0.04313, 0.08287, 0.08501, 0.1232, 0.13, 0.0751, 0.07602, 0.08215, 0.08377, 0.08111, 0.08293, 0.1078, 0.1127, 0.07958, 0.08114, 0.09887, 0.1026, 0.851, 0.849, 0.8749, 0.8721, 0.0005491, 0.001776, 0.002939, 0.0005703, 0.0005703, 0.003259, 0.001776, 0.01092, 0.00331, 0.01938, 0.01092, 0.003259, 0.002939, 0.0005491]): _vg.add([_i], _w, 'REPLACE')
_vg = ob_cube.vertex_groups.new(name='LowerArm.L.001')
for _i, _w in zip([61, 63, 64, 65, 74, 79, 80, 81, 82, 83, 84, 85, 86, 87, 88, 89, 90, 91, 170, 171, 172, 173, 174, 175, 176, 177, 178, 179, 180, 181, 182, 183, 184, 185, 186, 187, 188, 189, 215, 216, 217, 218, 219, 423, 424, 425, 426, 427, 428, 429, 430, 455, 456, 457, 458, 459, 460, 461, 462, 463, 464, 465, 466], [0.01525, 0.01477, 0.9711, 0.9733, 0.9653, 0.9534, 0.9885, 0.9884, 0.9853, 0.9771, 0.9885, 0.9885, 0.9933, 0.9907, 0.9957, 0.9939, 0.9944, 0.9911, 0.9885, 0.9885, 0.9885, 0.9885, 0.9171, 0.915, 0.8768, 0.87, 0.9249, 0.924, 0.9178, 0.9162, 0.9189, 0.9171, 0.8922, 0.8873, 0.9204, 0.9189, 0.9011, 0.8974, 0.9885, 0.9885, 0.9884, 0.9885, 0.9885, 0.9867, 0.9814, 0.9852, 0.9891, 0.9891, 0.9861, 0.9814, 0.9758, 0.9885, 0.9885, 0.9884, 0.9885, 0.9944, 0.9911, 0.9733, 0.9653, 0.9758, 0.9861, 0.9852, 0.9867]): _vg.add([_i], _w, 'REPLACE')
_vg = ob_cube.vertex_groups.new(name='Shoulder.R')
for _i, _w in zip([47, 66, 67, 68, 69, 70, 71, 76, 78, 128, 129, 130, 131, 132, 133, 134, 135, 149, 150, 151, 152, 156, 157, 245, 247, 248, 249, 250, 251, 254, 255, 258, 259, 260, 261, 324, 325, 326, 327, 328, 329, 330, 331, 332, 333, 334, 336, 337, 338, 339, 340, 341, 342, 343, 344, 345, 346, 347, 348, 349, 350, 351, 352, 353, 354, 355, 356, 357, 358, 359, 360, 361, 362, 363, 364, 365, 366, 367, 368, 369, 370, 371, 372, 373, 374, 375, 376, 377, 378, 379, 380, 381, 382, 383, 384, 385, 386, 387, 388, 389, 390, 391, 392, 393, 394, 395, 396, 397, 398, 399, 400, 401, 402, 403, 404, 405, 406, 407, 408, 409, 410, 411, 412, 413, 414, 476, 479, 480], [0.02927, 0.04244, 0.1048, 0.003993, 0.0675, 0.003214, 0.05973, 0.05183, 0.09071, 0.09864, 0.08616, 0.702, 0.8431, 0.05335, 0.07874, 0.07611, 0.1005, 0.6445, 0.5942, 0.2135, 0.1924, 0.7043, 0.7413, 0.2615, 0.2486, 0.8443, 0.9142, 0.0026, 0.02147, 0.001507, 0.009642, 0.09931, 0.1118, 0.07154, 0.03752, 0.05815, 0.1023, 0.0683, 0.01771, 0.8918, 0.7823, 0.0214, 0.6564, 0.7877, 0.2257, 0.2235, 0.07924, 0.2566, 0.1369, 0.08168, 0.872, 0.6624, 0.6325, 0.2129, 0.009241, 0.1873, 0.2044, 0.3993, 0.1903, 0.2764, 0.4062, 0.2086, 0.2462, 0.3661, 0.2151, 0.2802, 0.3611, 0.2475, 0.2672, 0.3097, 0.2479, 0.2767, 0.3098, 0.2545, 0.2731, 0.3, 0.2545, 0.2735, 0.2999, 0.2504, 0.09601, 0.7986, 0.6483, 0.196, 0.05384, 0.2228, 0.195, 0.4083, 0.2817, 0.1939, 0.4249, 0.2532, 0.2111, 0.3805, 0.2862, 0.2181, 0.3775, 0.2705, 0.2447, 0.3312, 0.2862, 0.2452, 0.3314, 0.2809, 0.2587, 0.3119, 0.2812, 0.2587, 0.312, 0.3889, 0.3885, 0.1984, 0.196, 0.2034, 0.3795, 0.3799, 0.202, 0.3951, 0.396, 0.1996, 0.201, 0.3866, 0.3876, 0.2048, 0.2054, 0.03111, 0.1347, 0.0574]): _vg.add([_i], _w, 'REPLACE')
_vg = ob_cube.vertex_groups.new(name='UpperArm.R')
for _i, _w in zip([130, 131, 132, 133, 134, 135, 136, 137, 138, 139, 156, 157, 248, 249, 328, 329, 331, 332, 340, 341, 342, 347, 350, 352, 353, 355, 356, 358, 359, 361, 362, 363, 364, 365, 366, 367, 368, 372, 377, 380, 383, 386, 399, 400, 404, 405, 407, 408, 411, 412, 415, 416, 417, 418], [0.1018, 0.107, 0.929, 0.8964, 0.9152, 0.8771, 0.896, 0.8808, 0.8946, 0.8814, 0.09974, 0.1464, 0.04242, 0.002223, 0.01221, 0.06295, 0.1049, 0.05541, 0.0115, 0.03618, 0.08139, 0.04216, 0.04341, 0.00281, 0.03038, 0.004568, 0.02918, 0.005822, 0.01588, 0.006233, 0.01586, 0.001531, 0.006364, 0.0133, 0.001538, 0.006386, 0.01328, 0.02185, 0.009015, 0.007207, 0.006264, 0.003068, 0.03487, 0.03656, 0.03115, 0.03384, 0.01607, 0.01119, 0.01437, 0.01037, 0.1474, 0.1492, 0.1242, 0.1268]): _vg.add([_i], _w, 'REPLACE')
_vg = ob_cube.vertex_groups.new(name='LowerArm.R')
for _i, _w in zip([136, 137, 138, 139, 140, 141, 142, 143, 144, 145, 146, 147, 148, 153, 154, 155, 158, 159, 160, 161, 162, 163, 164, 165, 166, 167, 168, 169, 190, 191, 192, 193, 194, 195, 196, 197, 198, 199, 200, 201, 202, 203, 204, 205, 206, 207, 208, 209, 210, 211, 212, 213, 214, 415, 416, 417, 418, 451, 452, 453, 454, 467, 468, 469, 470, 471, 472, 473, 474], [0.1001, 0.1126, 0.1004, 0.111, 0.9897, 0.9803, 0.9887, 0.9794, 0.9998, 0.9992, 0.9997, 0.9991, 1.0, 1.0, 1.0, 1.0, 1.0, 1.0, 1.0, 1.0, 1.0, 1.0, 1.0, 1.0, 1.0, 1.0, 1.0, 1.0, 1.0, 1.0, 1.0, 1.0, 1.0, 1.0, 1.0, 1.0, 1.0, 1.0, 1.0, 1.0, 1.0, 1.0, 1.0, 1.0, 1.0, 1.0, 1.0, 1.0, 1.0, 1.0, 1.0, 1.0, 1.0, 0.8515, 0.8496, 0.8752, 0.8724, 1.0, 1.0, 1.0, 1.0, 1.0, 1.0, 1.0, 1.0, 1.0, 1.0, 1.0, 1.0]): _vg.add([_i], _w, 'REPLACE')
_vg = ob_cube.vertex_groups.new(name='UpperLeg.L')
for _i, _w in zip([8, 9, 10, 11, 12, 13, 14, 15, 16, 17, 18, 19, 20, 21, 22, 23, 36, 37, 38, 224, 225, 226, 227, 228, 230, 232, 233, 234, 235, 243], [0.08427, 0.05509, 0.1504, 0.1459, 0.9114, 0.9501, 0.8748, 0.8825, 0.9838, 0.915, 0.9906, 0.8867, 0.7245, 0.04551, 0.7324, 0.005215, 0.3144, 0.001089, 0.3262, 0.9118, 0.07579, 0.9239, 0.03469, 0.08844, 0.08861, 0.5816, 0.6695, 0.577, 0.6632, 0.02204]): _vg.add([_i], _w, 'REPLACE')
_vg = ob_cube.vertex_groups.new(name='LowerLeg.L')
for _i, _w in zip([0, 1, 2, 3, 4, 5, 6, 7, 8, 9, 10, 11, 12, 13, 14, 15, 24, 25, 26, 27], [0.9769, 0.505, 0.9661, 0.04534, 0.9787, 0.5066, 0.971, 0.05097, 0.9136, 0.9435, 0.8479, 0.8518, 0.08775, 0.04479, 0.1256, 0.1082, 0.9125, 0.09648, 0.08565, 0.9031]): _vg.add([_i], _w, 'REPLACE')
_vg = ob_cube.vertex_groups.new(name='Foot.L')
for _i, _w in zip([1, 2, 3, 5, 6, 7, 24, 25, 26, 27, 28, 29, 30, 31, 32, 33, 34, 35], [0.4949, 0.006308, 0.9523, 0.4933, 0.0006103, 0.949, 0.08699, 0.9034, 0.9141, 0.09628, 0.9894, 0.9922, 0.9914, 0.9838, 0.9979, 0.9982, 0.9976, 0.9967]): _vg.add([_i], _w, 'REPLACE')
_vg = ob_cube.vertex_groups.new(name='UpperLeg.R')
for _i, _w in zip([21, 23, 100, 101, 102, 103, 104, 105, 106, 107, 108, 109, 110, 111, 112, 113, 126, 127, 220, 221, 222, 223, 225, 227, 236, 238, 239, 240, 241, 243], [0.04807, 0.004145, 0.08882, 0.05093, 0.1525, 0.1449, 0.9068, 0.9537, 0.8726, 0.8838, 0.9828, 0.9183, 0.9901, 0.8902, 0.7156, 0.7257, 0.3258, 0.314, 0.9063, 0.9204, 0.09254, 0.08994, 0.07593, 0.03458, 0.01073, 0.5839, 0.6649, 0.5705, 0.6516, 0.03005]): _vg.add([_i], _w, 'REPLACE')
_vg = ob_cube.vertex_groups.new(name='LowerLeg.R')
for _i, _w in zip([92, 93, 94, 95, 96, 97, 98, 99, 100, 101, 102, 103, 104, 105, 106, 107, 114, 115, 116, 117], [0.9759, 0.505, 0.9643, 0.04945, 0.9793, 0.5065, 0.973, 0.04757, 0.9088, 0.9479, 0.8457, 0.853, 0.09236, 0.03811, 0.1277, 0.1073, 0.9089, 0.09285, 0.08958, 0.9069]): _vg.add([_i], _w, 'REPLACE')
_vg = ob_cube.vertex_groups.new(name='Foot.R')
for _i, _w in zip([93, 94, 95, 97, 99, 114, 115, 116, 117, 118, 119, 120, 121, 122, 123, 124, 125], [0.495, 0.008797, 0.9502, 0.4934, 0.9512, 0.0905, 0.907, 0.9102, 0.09252, 0.9881, 0.9914, 0.9922, 0.9853, 0.9977, 0.998, 0.9979, 0.9971]): _vg.add([_i], _w, 'REPLACE')
_m = ob_cube.modifiers.new('Armature', 'ARMATURE')
_m.object = ob_armature
_m = ob_cube.modifiers.new('Subdivision', 'SUBSURF')
_m.subdivision_type = 'SIMPLE'
_m.levels = 2
ob_armature.location = (0.0, 0.0, 0.0)
ob_armature.show_in_front = True

# ---- collection membership
col_collection.objects.link(ob_cube)
col_collection.objects.link(ob_armature)

# ---- scene / render settings (as saved in the file)
scene.frame_start = 1; scene.frame_end = 32; scene.frame_set(2)
scene.render.engine = 'BLENDER_EEVEE_NEXT'
scene.cycles.sampling_pattern = 'TABULATED_SOBOL'
scene.cycles.use_light_tree = False
scene.view_settings.view_transform = 'Filmic'
bpy.context.view_layer.update()

# ---- added for rendering (the .blend has no active camera and no usable light): camera, sun
cam_auto = bpy.data.cameras.new('AutoCamera')
cam_auto.lens = 50.0
cam_auto.sensor_width = 36.0
cam_auto.clip_end = 1000.0
ob_auto_camera = bpy.data.objects.new('AutoCamera', cam_auto)
scene.collection.objects.link(ob_auto_camera)
ob_auto_camera.location = (2.19961, -3.02782, 2.92768)
ob_auto_camera.rotation_euler = (1.09748, -7.21219e-08, 0.694738)
scene.camera = ob_auto_camera
light_auto_sun = bpy.data.lights.new('AutoSun', 'SUN')
light_auto_sun.energy = 3.0
light_auto_sun.angle = 0.0523599
ob_auto_sun = bpy.data.objects.new('AutoSun', light_auto_sun)
scene.collection.objects.link(ob_auto_sun)
ob_auto_sun.rotation_euler = (0.872665, 0.174533, 0.523599)
bpy.context.view_layer.update()
